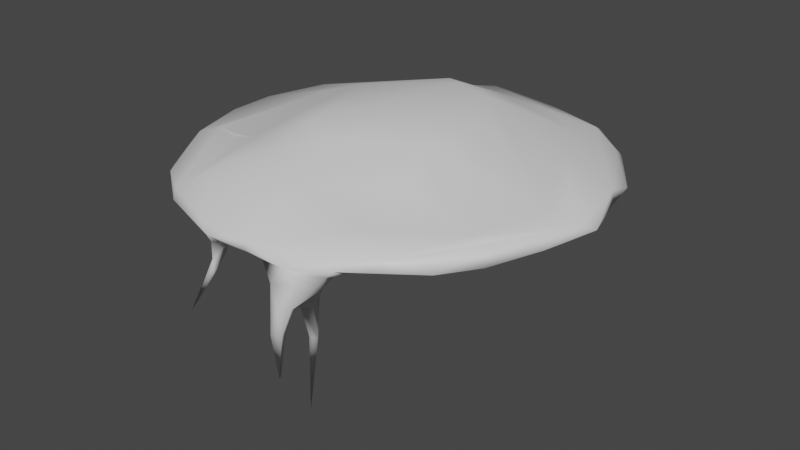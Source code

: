 # Source: Shroom3.blend  (saved by Blender 2.81.16; exported with 4.5.12 LTS)
import bpy
from mathutils import Matrix  # noqa: F401  (used for matrix-valued properties, if any)

bpy.ops.wm.read_factory_settings(use_empty=True)
scene = bpy.context.scene
scene.name = 'Scene'

# ---- collections
col_collection = bpy.data.collections.new('Collection'); scene.collection.children.link(col_collection)

# ---- materials (node trees are filled in below, after node groups)
mat_material_001 = bpy.data.materials.new('Material.001')
mat_material_001.use_transparent_shadow = False
mat_material_002 = bpy.data.materials.new('Material.002')
mat_material_002.use_transparent_shadow = False

# ---- material node trees
mat_material_001.use_nodes = True; mat_material_001.node_tree.nodes.clear()
_N = mat_material_001.node_tree.nodes; _L = mat_material_001.node_tree.links
n0 = _N.new('ShaderNodeOutputMaterial'); n0.name = 'Material Output'; n0.location = (300, 300)
n1 = _N.new('ShaderNodeBsdfPrincipled'); n1.name = 'Principled BSDF'; n1.location = (10, 300)
n1.distribution = 'GGX'
n1.subsurface_method = 'BURLEY'
n1.inputs[3].default_value = 1.45
n1.inputs[27].default_value = (0.0, 0.0, 0.0, 1.0)
n1.inputs[28].default_value = 1.0
_L.new(n1.outputs[0], n0.inputs[0])
n0.is_active_output = True
mat_material_002.use_nodes = True; mat_material_002.node_tree.nodes.clear()
_N = mat_material_002.node_tree.nodes; _L = mat_material_002.node_tree.links
n0 = _N.new('ShaderNodeOutputMaterial'); n0.name = 'Material Output'; n0.location = (300, 300)
n1 = _N.new('ShaderNodeBsdfPrincipled'); n1.name = 'Principled BSDF'; n1.location = (10, 300)
n1.distribution = 'GGX'
n1.subsurface_method = 'BURLEY'
n1.inputs[3].default_value = 1.45
n1.inputs[27].default_value = (0.0, 0.0, 0.0, 1.0)
n1.inputs[28].default_value = 1.0
_L.new(n1.outputs[0], n0.inputs[0])
n0.is_active_output = True

# ---- world
world_world = bpy.data.worlds.new('World'); scene.world = world_world
world_world.use_nodes = True; world_world.node_tree.nodes.clear()
_N = world_world.node_tree.nodes; _L = world_world.node_tree.links
n0 = _N.new('ShaderNodeOutputWorld'); n0.name = 'World Output'; n0.location = (300, 300)
n1 = _N.new('ShaderNodeBackground'); n1.name = 'Background'; n1.location = (10, 300)
n1.inputs[0].default_value = (0.05088, 0.05088, 0.05088, 1.0)
_L.new(n1.outputs[0], n0.inputs[0])
n0.is_active_output = True
world_world.color = (0.05088, 0.05088, 0.05088)
world_world.use_sun_shadow = False
world_world.sun_shadow_jitter_overblur = 0.0

# ---- meshes
me_cylinder_003 = bpy.data.meshes.new('Cylinder_003')
me_cylinder_003.from_pydata([(-235.3, 15.66, -617.2), (678.1, 23.36, -207.1), (-12.27, 17.56, 578.3), (-417.6, 20.82, 268.1), (274.3, -24.8, 567.9), (610.1, -16.44, -287.9), (456.8, 30.04, -568.8), (118.9, -2.811, -702.5), (113.3, -10.32, -664.5), (233.2, -111.8, 547.0), (226.2, -70.62, 472.9), (245.2, 6.665, 566.2), (305.2, -53.21, 504.1), (214.9, 63.23, 253.1), (3.969, -29.91, 544.1), (47.7, 13.42, 522.0), (-230.2, 22.93, 330.2), (-442.4, -8.846, 198.9), (-231.8, 20.22, -555.0), (-376.7, 28.03, -504.7), (-510.0, -4.915, -87.58), (-490.3, 44.41, 181.2), (-218.4, -20.2, 478.2), (36.5, 7.547, 563.0), (171.4, 60.15, 317.7), (245.1, 47.0, 391.2), (-487.2, -1.896, 20.98), (-454.9, 4.686, 78.46), (13.37, 43.94, -589.7), (183.9, 14.18, -648.6), (149.6, -16.13, -670.8), (-246.5, -14.08, -614.6), (-269.9, 23.01, -573.5), (-544.4, 22.13, 71.07), (663.6, 9.35, -242.7), (658.4, 20.79, -172.2), (699.6, 9.329, -32.0), (727.4, 29.43, -43.02), (-206.7, 1.91, 496.6), (-237.5, 14.29, 495.6), (-508.8, 10.25, -256.4), (-516.6, 16.29, -147.5), (-469.6, 20.39, 106.6), (-410.4, 8.331, 320.2), (-483.2, 2.895, 207.5), (325.7, -10.88, 510.6), (354.0, 15.48, 510.6), (489.7, 45.65, -379.0), (569.4, 10.28, -367.1), (534.7, -0.6822, -345.8), (-403.5, 61.82, -214.4), (-439.1, 42.45, -75.99), (-479.5, 5.154, -92.38), (545.3, -1.23, -264.0), (570.5, 44.95, -221.8), (628.4, 17.46, -249.6), (475.0, 24.88, -465.0), (432.7, 6.714, -522.4), (503.3, 18.61, -514.2), (538.2, 27.37, -496.4), (118.6, -50.24, -676.4), (45.3, 11.69, -694.0), (152.4, -42.9, -686.9), (228.3, 8.618, -676.2), (-469.2, 8.667, -271.2), (-436.2, 24.18, -342.9), (141.5, -545.5, 396.7), (320.1, 50.32, 381.9), (302.9, 4.956, 439.4), (241.3, 27.98, 435.2), (336.6, -0.2245, 469.5), (175.6, -346.2, 532.2), (258.6, -100.9, 548.6), (204.9, -56.61, 550.2), (221.8, -90.63, 500.3), (272.0, -115.6, 503.3), (251.3, -110.9, 456.5), (132.7, 84.09, 143.9), (240.4, 31.8, 284.2), (197.0, 37.51, 315.5), (-69.57, -211.9, 601.8), (-54.46, 3.374, 521.4), (-24.15, -13.74, 556.3), (-78.22, 7.239, 540.6), (-15.78, -19.83, 503.0), (-159.3, 62.01, 278.0), (-292.5, 20.76, 385.4), (-241.7, 52.44, 270.9), (-218.0, -14.24, 368.1), (-155.0, -15.06, 350.1), (-224.1, -27.85, 432.2), (-185.8, -5.914, 466.8), (-410.8, 37.76, 137.3), (-67.82, 135.8, 289.3), (26.43, 49.33, 445.0), (-45.83, 38.05, 458.7), (-106.2, 10.65, 436.5), (-67.42, 66.38, 334.2), (-313.2, 33.95, -52.63), (-316.5, 57.52, -19.8), (-275.3, 132.2, -137.9), (-346.4, 67.48, -107.8), (-346.7, 59.39, -48.98), (-220.6, -44.83, -587.2), (-180.2, 31.78, -544.9), (-132.0, -384.7, -560.7), (-441.3, -16.09, -415.3), (-415.0, -66.78, -472.2), (-389.7, -0.4424, -463.4), (-456.5, 15.53, -417.1), (-519.7, 27.38, -295.5), (-414.2, -319.5, -451.9), (-409.5, -348.4, -450.7), (-317.0, 62.07, -368.0), (-415.6, 3.992, -481.0), (-410.3, 49.98, 59.42), (-485.2, 13.2, -14.07), (-494.7, -11.12, -43.15), (-545.6, 10.55, -56.61), (-468.5, -242.8, -97.54), (-442.6, 16.4, 0.6961), (-516.4, 14.02, 176.7), (-420.1, 17.93, 334.8), (-90.45, 26.75, -602.2), (-86.39, 89.16, 219.1), (158.5, 26.63, 501.1), (245.9, 18.58, 354.6), (-496.4, 7.847, 66.61), (284.4, 183.8, 95.4), (103.7, 105.4, 353.4), (-68.71, 42.87, 549.5), (127.8, 40.86, 566.5), (349.8, 68.02, 380.7), (337.0, 123.5, 213.5), (327.2, 187.2, -18.87), (-36.72, 189.7, 175.4), (64.8, 180.4, 210.0), (-193.2, 108.1, 355.6), (-140.9, 112.8, 392.0), (-239.3, 45.28, 482.2), (-341.0, 40.31, 417.2), (-424.4, 68.22, 157.6), (-533.9, 48.82, 2.544), (-207.3, 114.5, 226.5), (-126.5, 181.1, 86.17), (-327.8, 80.3, 187.3), (-163.8, 167.5, -177.3), (216.5, 197.7, -106.0), (318.6, 170.1, -167.9), (615.4, 65.88, 11.85), (537.5, 61.81, 234.8), (603.0, 52.55, 250.5), (456.7, 51.65, 426.4), (288.9, 22.94, 538.7), (431.0, 23.25, 472.3), (611.8, 14.32, 269.1), (540.9, 14.81, 373.8), (679.1, 22.72, 119.4), (620.1, 19.22, 168.2), (402.4, 12.55, 452.4), (491.2, 58.79, 194.2), (311.1, 52.13, 303.2), (582.7, 51.46, -15.93), (326.7, 95.64, 50.05), (271.2, 89.95, -105.3), (74.56, 71.23, -71.29), (-114.6, 81.58, -260.8), (-274.9, 69.1, -112.5), (-272.7, 41.08, -75.05), (-267.7, 60.91, -23.6), (43.87, 93.39, 156.5), (154.0, 107.6, -299.7), (496.6, 50.03, -273.5), (177.2, 54.06, -554.6), (380.9, 23.42, -556.7), (350.3, 57.5, -474.7), (404.6, 38.02, -602.5), (635.0, 0.6479, -328.2), (660.2, 27.23, -313.6), (662.4, 53.3, -227.6), (699.9, 46.93, 6.44), (475.2, 87.19, -279.9), (235.3, 194.7, -268.4), (115.6, 205.7, -284.7), (57.9, 199.3, -311.4), (-172.4, 129.6, -323.6), (-475.5, 49.85, -336.8), (-527.8, 52.44, -139.5), (-554.8, 20.99, -146.7), (-307.0, 40.21, -557.0), (191.8, 172.0, -365.3), (-17.6, 97.34, -489.0), (241.0, 64.4, -579.9), (-130.4, 49.98, -618.9), (-20.87, 58.35, -663.9), (-135.2, 15.71, -663.7), (-107.9, 10.49, -643.2), (165.4, 34.72, -688.8), (408.5, 58.95, -566.0), (405.0, 70.01, -467.3), (523.3, 45.93, -484.7), (119.7, 22.63, 578.7), (-304.0, -202.2, 119.2), (-414.1, -1.819, 44.8), (-391.0, -65.84, 73.51), (-399.4, -82.89, 62.14), (211.0, -1.253, 479.1), (163.9, 4.387, 559.2), (213.4, -34.84, 583.5), (244.6, -91.92, 597.4), (218.3, -172.1, 597.5), (268.6, -93.12, 572.4), (245.7, -169.5, 585.6), (239.9, -168.1, 565.0), (209.9, -166.0, 565.3), (176.5, -348.9, 538.4), (-150.9, -35.62, 420.9), (-304.5, 51.07, 243.0), (-363.2, 39.48, 207.0), (-334.5, 1.253, 409.4), (-263.5, -4.326, 455.0), (-161.4, -12.95, -657.4), (-194.1, -13.15, -573.5), (-156.0, -21.26, -607.7), (-232.7, -31.11, -630.0), (-187.7, -216.8, -598.8), (-185.8, -69.1, -648.1), (-169.0, -114.4, -634.9), (-185.0, -236.5, -622.4), (-162.8, -231.2, -611.4), (-482.1, -135.9, -79.22), (-469.8, -0.2731, -47.83), (-503.6, -59.33, -82.85), (-458.5, 14.25, -374.3), (-446.9, -45.37, -476.2), (-424.6, -60.78, -442.4), (-409.6, -233.8, -452.3), (-445.1, -117.3, -446.5), (-414.5, -237.5, -441.8), (-343.2, 26.94, -459.8), (-39.15, -58.9, 540.1), (-25.77, -67.41, 555.8), (-19.1, -60.36, 514.5), (-22.17, -105.6, 556.8), (203.7, -235.7, 448.5), (244.3, -110.2, 519.9), (234.3, -246.8, 451.2), (217.0, -241.8, 464.8), (142.1, -156.1, -670.6), (130.5, -49.11, -704.0)], [], [(28, 8, 29), (1, 35, 34), (118, 188, 110, 41), (47, 48, 49), (57, 58, 56), (6, 59, 58), (64, 65, 50), (245, 72, 9), (12, 70, 45), (78, 79, 13), (83, 81, 82), (23, 82, 14), (84, 94, 15), (87, 85, 16), (33, 127, 27, 42), (101, 102, 115), (186, 189, 19), (234, 109, 114), (64, 40, 65), (116, 26, 118), (32, 18, 239, 19), (44, 121, 33), (79, 24, 13), (191, 184, 190, 192), (89, 97, 216), (49, 53, 172, 47), (228, 227, 229, 105), (91, 96, 95), (140, 39, 139), (140, 21, 122), (140, 141, 21), (232, 230, 119), (152, 153, 154), (153, 131, 11), (156, 152, 154), (158, 36, 157), (46, 45, 159), (67, 25, 161), (39, 2, 130, 139), (35, 1, 36), (169, 168, 167), (139, 130, 138), (150, 132, 152, 151, 180), (175, 57, 56), (178, 1, 34), (141, 100, 187, 142, 21), (188, 118, 33), (176, 63, 197), (151, 152, 156), (201, 131, 2), (204, 203, 27), (69, 206, 125), (207, 206, 73), (71, 214, 213), (217, 218, 92, 44, 42, 115), (86, 16, 220), (220, 219, 86), (220, 16, 90), (222, 104, 103), (103, 31, 224), (247, 66, 246), (169, 124, 217), (162, 54, 35, 36), (44, 3, 43), (106, 233, 109), (233, 106, 65), (233, 65, 40), (236, 111, 234), (234, 111, 237), (112, 111, 236), (50, 115, 51, 41), (19, 189, 32), (32, 189, 0), (99, 102, 98), (241, 243, 14), (243, 242, 14), (82, 2, 83), (68, 70, 12), (76, 244, 74), (246, 76, 75), (82, 23, 2), (43, 3, 217, 86, 219), (180, 37, 179), (164, 163, 77, 165), (147, 182, 183), (29, 8, 30), (23, 207, 11, 201, 2), (157, 151, 155), (37, 36, 1), (130, 2, 131), (52, 20, 41), (41, 64, 50), (5, 177, 55), (30, 7, 29), (9, 214, 73), (10, 76, 74), (14, 242, 84), (82, 241, 14), (202, 203, 204), (16, 86, 87), (216, 96, 91), (95, 96, 97), (18, 31, 103, 104), (101, 98, 102), (106, 108, 65), (235, 107, 108), (118, 26, 127), (41, 20, 118), (203, 120, 115), (43, 219, 122), (216, 90, 88, 89), (25, 69, 125), (179, 178, 200), (119, 117, 232), (66, 247, 244), (224, 228, 105, 225, 103), (81, 95, 84), (83, 38, 91), (83, 91, 95), (84, 95, 94), (193, 191, 192), (205, 202, 204), (80, 241, 240), (249, 248, 60), (134, 148, 147), (29, 7, 63, 6), (11, 131, 201), (155, 158, 157), (155, 151, 156), (159, 45, 70), (126, 161, 25), (97, 89, 85), (99, 169, 217, 115, 102), (178, 59, 200), (229, 227, 223), (135, 143, 93), (29, 173, 28), (60, 248, 62), (28, 113, 239, 18, 104, 123, 196, 61), (105, 229, 225), (200, 59, 6, 176, 198), (148, 134, 149, 181, 182), (113, 50, 65), (146, 186, 187, 100, 144), (175, 174, 57), (29, 6, 174), (63, 176, 6), (143, 137, 138, 93), (178, 34, 177), (180, 157, 37), (157, 180, 151), (128, 134, 147, 183, 135, 136), (184, 191, 185), (52, 230, 232, 20), (162, 160, 163), (41, 110, 40), (188, 187, 110), (186, 110, 187), (195, 61, 196), (197, 7, 61), (61, 194, 197), (202, 120, 203), (199, 182, 181), (152, 132, 153), (59, 178, 177, 58), (150, 128, 133, 132), (205, 204, 27, 127), (120, 202, 205), (205, 26, 120), (66, 76, 246), (80, 243, 241), (69, 10, 206), (206, 207, 125), (73, 208, 207), (208, 210, 209), (209, 4, 208), (122, 219, 39, 140), (218, 217, 3), (68, 76, 10), (10, 69, 68), (216, 97, 96), (25, 24, 79, 126), (218, 3, 17), (90, 22, 220), (123, 222, 223), (222, 123, 104), (17, 92, 218), (33, 42, 44), (228, 226, 227), (180, 179, 181, 149), (227, 226, 223), (223, 226, 221), (90, 16, 88), (91, 90, 216), (220, 39, 219), (122, 21, 121), (230, 231, 117), (231, 230, 52), (51, 231, 52), (234, 237, 106), (107, 236, 234), (237, 111, 238), (238, 235, 237), (114, 109, 19), (243, 80, 242), (76, 66, 244), (62, 248, 249), (196, 221, 195), (137, 143, 100, 141, 145, 139), (91, 22, 90), (143, 144, 100), (149, 134, 128, 150), (130, 93, 138), (149, 150, 180), (242, 80, 240), (147, 148, 182), (188, 33, 142, 187), (190, 184, 183, 182), (235, 238, 236, 107), (169, 167, 124), (0, 224, 31, 32), (39, 220, 22, 38), (45, 46, 11, 4), (40, 64, 41), (4, 209, 211, 45), (11, 207, 208, 4), (55, 54, 53, 5), (52, 41, 51), (6, 58, 57, 174), (7, 249, 60, 8), (62, 249, 7, 30), (60, 62, 30, 8), (197, 63, 7), (8, 28, 61, 7), (67, 68, 69, 25), (67, 159, 70, 68), (213, 214, 9, 72), (74, 245, 9, 73), (75, 12, 72, 245), (12, 75, 76, 68), (211, 72, 12, 45), (78, 13, 161), (14, 84, 15, 23), (16, 85, 89, 88), (245, 247, 246, 75), (197, 194, 198, 176), (44, 92, 17), (199, 181, 179, 200, 198, 192), (32, 31, 18), (109, 110, 186, 19), (106, 235, 108), (114, 108, 107, 234), (171, 173, 175), (51, 115, 120, 231), (109, 234, 106), (231, 120, 116, 117), (118, 20, 117, 116), (142, 33, 121, 21), (26, 116, 120), (38, 22, 91), (160, 162, 36, 158, 155), (27, 203, 115, 42), (172, 54, 162, 163, 164, 171, 175, 56, 47), (139, 145, 141, 140), (34, 35, 54, 55, 177), (153, 11, 46, 154), (230, 117, 119), (93, 129, 136, 135), (225, 222, 103), (39, 38, 83, 2), (23, 15, 207), (97, 85, 87, 86, 217, 124, 94, 95), (81, 83, 95), (192, 198, 194, 193), (223, 222, 225, 229), (113, 28, 166, 50), (46, 155, 156, 154), (127, 26, 205), (155, 46, 159), (153, 132, 133, 129, 131), (195, 189, 193, 194), (167, 168, 98, 101), (127, 33, 118), (169, 99, 98, 168), (28, 173, 171, 166), (29, 174, 175, 173), (54, 172, 53), (179, 37, 1, 178), (94, 124, 170, 77, 163, 160, 67, 161, 13, 24, 25, 125), (185, 189, 186, 146, 184), (184, 146, 144, 135, 183), (214, 71, 215, 210), (167, 101, 115, 50, 166, 170, 124), (130, 131, 129, 93), (129, 133, 128, 136), (61, 195, 194), (224, 226, 228), (209, 210, 212, 211), (189, 185, 191, 193), (212, 210, 215), (206, 10, 74, 73), (223, 221, 196, 123), (155, 159, 67, 160), (44, 43, 122, 121), (224, 221, 226), (199, 192, 190, 182), (20, 232, 117), (233, 40, 110, 109), (19, 239, 108, 114), (106, 237, 235), (236, 238, 111), (239, 113, 65, 108), (82, 81, 240, 241), (240, 81, 84, 242), (139, 138, 137), (244, 247, 245, 74), (125, 207, 15, 94), (177, 5, 49, 48), (221, 224, 0, 195), (37, 157, 36), (53, 49, 5), (126, 79, 78, 161), (17, 3, 44), (165, 166, 171, 164), (0, 189, 195), (48, 47, 56, 58, 177), (170, 166, 165, 77), (143, 135, 144), (212, 215, 71, 213, 72, 211), (73, 214, 210, 208)])
me_cylinder_003.polygons.foreach_set('use_smooth', [True] * 330)
me_cylinder_003.polygons.foreach_set('material_index', [1, 1, 0, 1, 1, 0, 1, 1, 1, 1, 0, 0, 1, 1, 0, 1, 0, 0, 1, 0, 1, 1, 1, 0, 1, 1, 0, 1, 0, 0, 0, 1, 0, 0, 0, 1, 0, 1, 0, 1, 1, 0, 0, 1, 0, 0, 0, 0, 0, 0, 0, 1, 1, 1, 1, 1, 1, 1, 1, 0, 0, 1, 1, 1, 0, 1, 1, 0, 0, 1, 1, 0, 0, 1, 0, 1, 0, 1, 1, 1, 0, 1, 0, 1, 0, 1, 0, 0, 1, 0, 0, 1, 1, 0, 1, 1, 1, 0, 0, 1, 1, 1, 1, 1, 1, 1, 0, 0, 1, 1, 1, 1, 0, 0, 1, 0, 1, 0, 1, 1, 0, 0, 0, 0, 0, 1, 0, 1, 0, 1, 1, 1, 1, 0, 1, 0, 1, 1, 1, 1, 0, 0, 1, 0, 1, 1, 0, 0, 0, 0, 0, 0, 0, 1, 1, 0, 0, 0, 1, 0, 0, 1, 0, 0, 0, 0, 0, 1, 1, 1, 0, 1, 1, 1, 0, 0, 0, 1, 1, 1, 1, 1, 1, 1, 1, 1, 1, 1, 0, 0, 1, 1, 1, 1, 0, 0, 1, 1, 1, 0, 0, 1, 1, 0, 1, 1, 0, 1, 0, 1, 0, 0, 0, 0, 1, 0, 0, 0, 1, 1, 0, 0, 0, 1, 0, 0, 1, 1, 1, 0, 0, 1, 0, 1, 1, 1, 1, 1, 0, 1, 0, 1, 1, 1, 0, 0, 1, 0, 0, 0, 1, 0, 1, 1, 0, 1, 0, 0, 1, 0, 1, 1, 1, 0, 1, 0, 1, 0, 1, 0, 0, 1, 1, 0, 1, 1, 0, 0, 0, 0, 0, 1, 0, 1, 1, 1, 1, 0, 1, 0, 0, 1, 1, 0, 0, 0, 0, 0, 0, 0, 1, 1, 1, 1, 0, 0, 0, 0, 1, 1, 1, 1, 0, 1, 0, 1, 1, 1, 0, 1, 1, 1, 1, 1, 0, 1, 1, 0, 0, 1])
_uv = me_cylinder_003.uv_layers.new(name='UVMap')
_uv.uv.foreach_set('vector', [0.3558, 0.09148, 0.4075, 0.09068, 0.4259, 0.1194, 0.4833, 0.4671, 0.4688, 0.4763, 0.4873, 0.4472, 0.05077, 0.1502, 0.06846, 0.1078, 0.1144, 0.05359, 0.08125, 0.1195, 0.4614, 0.3327, 0.4857, 0.3633, 0.4698, 0.3619, 0.4776, 0.2526, 0.4982, 0.2781, 0.4773, 0.2907, 0.3442, 0.6871, 0.3417, 0.7435, 0.3383, 0.7224, 0.1258, 0.08027, 0.1527, 0.05905, 0.1321, 0.1251, 0.1331, 0.9166, 0.1395, 0.9316, 0.1296, 0.9316, 0.287, 0.9108, 0.287, 0.9477, 0.2806, 0.9337, 0.1875, 0.8934, 0.1683, 0.8802, 0.1932, 0.8726, 0.06345, 0.5579, 0.07579, 0.5569, 0.07805, 0.5819, 0.4056, 0.8195, 0.3905, 0.7978, 0.4044, 0.7963, 0.4017, 0.9126, 0.3792, 0.9407, 0.3725, 0.9056, 0.07179, 0.3881, 0.09661, 0.4169, 0.06263, 0.418, 0.02099, 0.2063, 0.03812, 0.2196, 0.04893, 0.2378, 0.03707, 0.2453, 0.1256, 0.1895, 0.1121, 0.2152, 0.06639, 0.2429, 0.9896, 0.3756, 0.9801, 0.2269, 0.9921, 0.2709, 0.1689, 0.8283, 0.1864, 0.8678, 0.1637, 0.8497, 0.1258, 0.08027, 0.1094, 0.07437, 0.1527, 0.05905, 0.06041, 0.1877, 0.05206, 0.2026, 0.05077, 0.1502, 0.2606, 0.01018, 0.2688, 0.03023, 0.2101, 0.03696, 0.2097, 0.006836, 0.009683, 0.2854, 0.005731, 0.2614, 0.02099, 0.2063, 0.09134, 0.9462, 0.1019, 0.9506, 0.09074, 0.9813, 0.8685, 0.1737, 0.8062, 0.232, 0.7722, 0.1688, 0.8002, 0.05757, 0.08368, 0.4507, 0.1132, 0.4702, 0.06916, 0.4833, 0.3966, 0.8389, 0.3966, 0.8831, 0.3725, 0.8763, 0.3751, 0.8195, 0.1018, 0.8247, 0.1072, 0.7585, 0.1118, 0.8223, 0.1296, 0.9071, 0.04612, 0.4921, 0.07853, 0.5035, 0.09209, 0.5318, 0.4056, 0.9219, 0.4217, 0.9677, 0.4098, 0.9592, 0.7811, 0.6783, 0.8826, 0.6147, 0.8252, 0.664, 0.7811, 0.6783, 0.8658, 0.5848, 0.8826, 0.6147, 0.4717, 0.7233, 0.4827, 0.7629, 0.488, 0.8185, 0.5097, 0.4512, 0.5417, 0.5509, 0.508, 0.4796, 0.5905, 0.8741, 0.5354, 0.8343, 0.5771, 0.8513, 0.4521, 0.8172, 0.4667, 0.8707, 0.4555, 0.8944, 0.377, 0.6133, 0.4498, 0.5507, 0.4074, 0.6103, 0.6156, 0.8923, 0.6134, 0.8729, 0.6397, 0.912, 0.2285, 0.6125, 0.2021, 0.5932, 0.2439, 0.5752, 0.4973, 0.8185, 0.4973, 0.9045, 0.4869, 0.8858, 0.4851, 0.822, 0.4688, 0.4763, 0.4833, 0.4671, 0.4498, 0.5507, 0.2806, 0.9367, 0.2712, 0.9257, 0.2806, 0.9108, 0.7327, 0.6783, 0.6605, 0.6594, 0.72, 0.6087, 0.5239, 0.3409, 0.5559, 0.4615, 0.5097, 0.4512, 0.4982, 0.3291, 0.5182, 0.1904, 0.438, 0.2471, 0.4776, 0.2526, 0.4773, 0.2907, 0.3368, 0.8456, 0.3317, 0.8794, 0.3272, 0.8639, 0.8658, 0.5848, 0.8802, 0.4074, 0.9647, 0.4801, 0.936, 0.5463, 0.8826, 0.6147, 0.3485, 0.9618, 0.3442, 0.9132, 0.3494, 0.8446, 0.7327, 0.9534, 0.7191, 0.8511, 0.7284, 0.8174, 0.4667, 0.7566, 0.4667, 0.8707, 0.4521, 0.8172, 0.5352, 0.8224, 0.5354, 0.8343, 0.4982, 0.7841, 0.2919, 0.7644, 0.2957, 0.7981, 0.2762, 0.8088, 0.7128, 0.6897, 0.6949, 0.6998, 0.688, 0.6783, 0.664, 0.688, 0.6949, 0.6998, 0.6649, 0.7249, 0.3725, 0.6885, 0.3629, 0.7865, 0.3522, 0.7878, 0.05793, 0.3563, 0.04763, 0.3223, 0.04845, 0.277, 0.009683, 0.2854, 0.03707, 0.2453, 0.06639, 0.2429, 0.02958, 0.4228, 0.06263, 0.418, 0.02357, 0.4626, 0.02357, 0.4626, 0.01094, 0.4204, 0.02958, 0.4228, 0.02357, 0.4626, 0.06263, 0.418, 0.04248, 0.4652, 0.04671, 0.881, 0.0437, 0.9053, 0.04171, 0.8625, 0.1472, 0.8752, 0.1354, 0.8936, 0.1296, 0.8828, 0.2553, 0.8525, 0.2644, 0.6871, 0.2642, 0.8519, 0.1318, 0.2511, 0.1332, 0.4136, 0.05793, 0.3563, 0.4067, 0.5206, 0.451, 0.4267, 0.4688, 0.4763, 0.4498, 0.5507, 0.009683, 0.2854, 0.0163, 0.3323, 0.006884, 0.3575, 0.1904, 0.8502, 0.2032, 0.8726, 0.1864, 0.8678, 0.1531, 0.03846, 0.1692, 0.02629, 0.1527, 0.05905, 0.1531, 0.03846, 0.1527, 0.05905, 0.1094, 0.07437, 0.4259, 0.8153, 0.4255, 0.8613, 0.4056, 0.715, 0.1689, 0.8283, 0.2032, 0.6871, 0.1868, 0.7948, 0.4278, 0.8766, 0.4255, 0.8613, 0.4259, 0.8153, 0.1321, 0.1251, 0.06639, 0.2429, 0.08889, 0.1747, 0.08125, 0.1195, 0.2712, 0.9491, 0.2644, 0.9236, 0.2712, 0.9108, 0.4217, 0.8984, 0.4263, 0.8766, 0.4263, 0.9279, 0.1151, 0.2375, 0.1121, 0.2152, 0.1246, 0.2244, 0.3986, 0.771, 0.4056, 0.7527, 0.4044, 0.7963, 0.306, 0.9198, 0.3129, 0.9458, 0.2996, 0.9617, 0.3905, 0.7978, 0.3855, 0.8137, 0.3725, 0.7991, 0.01763, 0.9947, 0.0, 0.9956, 0.00097, 0.9641, 0.6999, 0.7628, 0.7002, 0.8234, 0.6836, 0.7469, 0.02118, 0.8545, 0.02419, 0.9279, 0.008198, 0.9276, 0.3905, 0.7978, 0.4056, 0.8195, 0.3855, 0.8137, 0.006884, 0.3575, 0.0163, 0.3323, 0.05793, 0.3563, 0.02958, 0.4228, 0.01094, 0.4204, 0.5182, 0.1904, 0.5193, 0.16, 0.5815, 0.09512, 0.3251, 0.3836, 0.3067, 0.4688, 0.2221, 0.4493, 0.2538, 0.3371, 0.7082, 0.2791, 0.7369, 0.2, 0.781, 0.2274, 0.448, 0.9297, 0.4278, 0.9115, 0.442, 0.9115, 0.09552, 0.6036, 0.1379, 0.6418, 0.1626, 0.6703, 0.1184, 0.6363, 0.07577, 0.5949, 0.4542, 0.6871, 0.4667, 0.7566, 0.4516, 0.757, 0.4608, 0.5543, 0.4498, 0.5507, 0.4833, 0.4671, 0.6605, 0.6594, 0.6348, 0.6561, 0.5904, 0.6101, 0.08078, 0.1553, 0.07008, 0.148, 0.08125, 0.1195, 0.08125, 0.1195, 0.1258, 0.08027, 0.1321, 0.1251, 0.4813, 0.411, 0.4982, 0.4009, 0.4772, 0.4331, 0.2826, 0.8991, 0.2979, 0.9108, 0.2644, 0.9108, 0.3604, 0.8175, 0.3629, 0.7865, 0.3725, 0.8446, 0.695, 0.7381, 0.6999, 0.7628, 0.6836, 0.7469, 0.2996, 0.9617, 0.3129, 0.9458, 0.3141, 0.9681, 0.3905, 0.7978, 0.3986, 0.771, 0.4044, 0.7963, 0.2996, 0.6871, 0.2957, 0.7981, 0.2919, 0.7644, 0.06263, 0.418, 0.02958, 0.4228, 0.07179, 0.3881, 0.04171, 0.9321, 0.05779, 0.9102, 0.05779, 0.9566, 0.09209, 0.5318, 0.07853, 0.5035, 0.1132, 0.4702, 0.159, 0.9113, 0.1354, 0.8936, 0.1472, 0.8752, 0.1637, 0.9119, 0.1256, 0.1895, 0.1246, 0.2244, 0.1121, 0.2152, 0.1692, 0.02629, 0.1967, 0.02119, 0.1527, 0.05905, 0.3121, 0.8252, 0.3214, 0.8227, 0.3264, 0.8594, 0.05077, 0.1502, 0.05206, 0.2026, 0.03812, 0.2196, 0.08125, 0.1195, 0.07008, 0.148, 0.05077, 0.1502, 0.2207, 0.8128, 0.2269, 0.8381, 0.2032, 0.8275, 0.006884, 0.3575, 0.01094, 0.4204, 0.0, 0.3607, 0.06916, 0.4833, 0.04248, 0.4652, 0.05899, 0.4389, 0.08368, 0.4507, 0.2021, 0.5932, 0.1912, 0.6115, 0.149, 0.6144, 0.5815, 0.09512, 0.6004, 0.05685, 0.6839, 0.01896, 0.4851, 0.8185, 0.4851, 0.9469, 0.4736, 0.9182, 0.7128, 0.9814, 0.6933, 0.8273, 0.7002, 0.8234, 0.1296, 0.8828, 0.1362, 0.7696, 0.1637, 0.6871, 0.1453, 0.7808, 0.1472, 0.8752, 0.436, 0.7183, 0.4516, 0.6871, 0.448, 0.7283, 0.06345, 0.5579, 0.03213, 0.4985, 0.04612, 0.4921, 0.06345, 0.5579, 0.04612, 0.4921, 0.09209, 0.5318, 0.4017, 0.9126, 0.4017, 0.9535, 0.3792, 0.9407, 0.9339, 0.1476, 0.8685, 0.1737, 0.8002, 0.05757, 0.3966, 0.8991, 0.4029, 0.8195, 0.4029, 0.9049, 0.4484, 0.8365, 0.4382, 0.7628, 0.4417, 0.7534, 0.4517, 0.9512, 0.4667, 0.8944, 0.4626, 0.9526, 0.6518, 0.2865, 0.6866, 0.2215, 0.7082, 0.2791, 0.4259, 0.1194, 0.4179, 0.07572, 0.447, 0.1213, 0.4955, 0.2395, 0.5771, 0.8513, 0.5354, 0.8343, 0.5352, 0.8224, 0.3509, 0.6549, 0.377, 0.6133, 0.4074, 0.6103, 0.4516, 0.757, 0.4667, 0.7566, 0.4521, 0.8172, 0.2401, 0.6696, 0.2023, 0.6714, 0.2151, 0.6567, 0.4851, 0.9492, 0.4971, 0.9045, 0.4971, 0.9582, 0.2369, 0.9198, 0.2032, 0.8798, 0.2369, 0.8621, 0.1151, 0.2375, 0.1318, 0.2511, 0.05793, 0.3563, 0.06639, 0.2429, 0.1121, 0.2152, 0.6004, 0.05685, 0.6811, 0.009374, 0.6839, 0.01896, 0.1118, 0.8223, 0.1072, 0.7585, 0.118, 0.7101, 0.7329, 0.4801, 0.7783, 0.553, 0.7179, 0.5409, 0.4259, 0.1194, 0.4005, 0.158, 0.3558, 0.09148, 0.4344, 0.891, 0.448, 0.8365, 0.4477, 0.8979, 0.3558, 0.09148, 0.1961, 0.0849, 0.2101, 0.03696, 0.2688, 0.03023, 0.2828, 0.05066, 0.3255, 0.05374, 0.3299, 0.03051, 0.3915, 0.05623, 0.08622, 0.6871, 0.07667, 0.7678, 0.06478, 0.7734, 0.6839, 0.01896, 0.6811, 0.009374, 0.7243, 0.0001594, 0.7494, 0.0, 0.7405, 0.01534, 0.6866, 0.2215, 0.6518, 0.2865, 0.5458, 0.2173, 0.6566, 0.1256, 0.7369, 0.2, 0.1961, 0.0849, 0.1321, 0.1251, 0.1527, 0.05905, 0.8517, 0.3572, 0.9896, 0.3756, 0.9647, 0.4801, 0.8802, 0.4074, 0.7823, 0.4657, 0.438, 0.2471, 0.4682, 0.2211, 0.4776, 0.2526, 0.4259, 0.1194, 0.4955, 0.2395, 0.4682, 0.2211, 0.7191, 0.8511, 0.7327, 0.9534, 0.7297, 0.9866, 0.7783, 0.553, 0.7455, 0.6074, 0.72, 0.6087, 0.7179, 0.5409, 0.3368, 0.8456, 0.3272, 0.8639, 0.3264, 0.8299, 0.1932, 0.9114, 0.2011, 0.8726, 0.2011, 0.9368, 0.5004, 0.2477, 0.5182, 0.1904, 0.4982, 0.3291, 0.6415, 0.3508, 0.6518, 0.2865, 0.7082, 0.2791, 0.781, 0.2274, 0.7329, 0.4801, 0.6909, 0.4664, 0.8062, 0.232, 0.8685, 0.1737, 0.8855, 0.2934, 0.4764, 0.6871, 0.4827, 0.7629, 0.4717, 0.7233, 0.4667, 0.6946, 0.4067, 0.5206, 0.3277, 0.5838, 0.3067, 0.4688, 0.2433, 0.8621, 0.2433, 0.942, 0.2369, 0.92, 0.9749, 0.4848, 0.9647, 0.4801, 0.9953, 0.4072, 0.9896, 0.3756, 0.9953, 0.4072, 0.9647, 0.4801, 0.3257, 0.01299, 0.3915, 0.05623, 0.3299, 0.03051, 0.7284, 0.8174, 0.7128, 0.7921, 0.7166, 0.7584, 0.7166, 0.7584, 0.7327, 0.7331, 0.7284, 0.8174, 0.2435, 0.6871, 0.2269, 0.8381, 0.2207, 0.8128, 0.7205, 0.06108, 0.7369, 0.2, 0.6566, 0.1256, 0.5097, 0.4512, 0.5559, 0.4615, 0.5417, 0.5509, 0.3417, 0.7435, 0.3368, 0.8456, 0.3264, 0.8299, 0.3383, 0.7224, 0.5239, 0.3409, 0.6415, 0.3508, 0.5973, 0.3892, 0.5559, 0.4615, 0.2893, 0.7556, 0.2919, 0.7644, 0.2762, 0.8088, 0.2644, 0.8142, 0.2269, 0.8381, 0.2435, 0.6871, 0.2388, 0.7746, 0.2388, 0.7746, 0.2419, 0.8423, 0.2269, 0.8381, 0.04171, 0.6871, 0.02419, 0.9279, 0.02118, 0.8545, 0.3991, 0.6871, 0.4056, 0.7527, 0.3986, 0.771, 0.7128, 0.6897, 0.695, 0.7381, 0.6949, 0.6998, 0.1721, 0.6216, 0.1379, 0.6418, 0.149, 0.6144, 0.6649, 0.7249, 0.6521, 0.713, 0.664, 0.688, 0.5745, 0.8219, 0.6048, 0.7604, 0.5942, 0.8032, 0.5942, 0.8032, 0.5924, 0.8451, 0.5745, 0.8219, 0.4106, 0.8766, 0.4217, 0.9195, 0.4217, 0.9677, 0.4056, 0.9219, 0.04763, 0.3223, 0.05793, 0.3563, 0.0163, 0.3323, 0.01763, 0.9947, 0.02419, 0.9279, 0.03302, 0.9463, 0.03302, 0.9463, 0.04171, 1.0, 0.01763, 0.9947, 0.06916, 0.4833, 0.1132, 0.4702, 0.07853, 0.5035, 0.1019, 0.9071, 0.1019, 0.9506, 0.09134, 0.9462, 0.08622, 0.9204, 0.04763, 0.3223, 0.0163, 0.3323, 0.02534, 0.2946, 0.04248, 0.4652, 0.03335, 0.487, 0.02357, 0.4626, 0.08622, 0.9102, 0.04671, 0.881, 0.06693, 0.8801, 0.04671, 0.881, 0.08622, 0.9102, 0.0437, 0.9053, 0.02534, 0.2946, 0.04845, 0.277, 0.04763, 0.3223, 0.02099, 0.2063, 0.03707, 0.2453, 0.009683, 0.2854, 0.1018, 0.8247, 0.09948, 0.7336, 0.1072, 0.7585, 0.5182, 0.1904, 0.5815, 0.09512, 0.6566, 0.1256, 0.5458, 0.2173, 0.1072, 0.7585, 0.09948, 0.7336, 0.118, 0.7101, 0.118, 0.7101, 0.09948, 0.7336, 0.1075, 0.7029, 0.1276, 0.9071, 0.1276, 0.9684, 0.1204, 0.9407, 0.04612, 0.4921, 0.04248, 0.4652, 0.06916, 0.4833, 0.02357, 0.4626, 0.02194, 0.4883, 0.01094, 0.4204, 0.496, 0.6871, 0.498, 0.7735, 0.488, 0.7735, 0.3684, 0.8446, 0.3684, 0.918, 0.3586, 0.9125, 0.488, 0.6905, 0.4827, 0.7629, 0.4764, 0.6871, 0.08295, 0.9324, 0.06853, 0.9253, 0.08295, 0.9102, 0.1689, 0.8283, 0.1868, 0.7948, 0.1904, 0.8502, 0.4181, 0.7253, 0.4259, 0.8153, 0.4056, 0.715, 0.1868, 0.7948, 0.2032, 0.6871, 0.2, 0.7305, 0.3216, 0.731, 0.3121, 0.8252, 0.3076, 0.794, 0.9998, 0.293, 1.0, 0.3338, 0.9921, 0.2709, 0.306, 0.9198, 0.3141, 0.8594, 0.3129, 0.9458, 0.02419, 0.9279, 0.04171, 0.6871, 0.03325, 0.8569, 0.2862, 0.8862, 0.2953, 0.8258, 0.2974, 0.8859, 0.1296, 0.6909, 0.1075, 0.7029, 0.1163, 0.6871, 0.7455, 0.6074, 0.7783, 0.553, 0.8802, 0.4074, 0.8658, 0.5848, 0.8269, 0.5702, 0.7327, 0.6783, 0.04612, 0.4921, 0.03335, 0.487, 0.04248, 0.4652, 0.7783, 0.553, 0.7823, 0.4657, 0.8802, 0.4074, 0.5458, 0.2173, 0.6518, 0.2865, 0.6415, 0.3508, 0.5239, 0.3409, 0.6605, 0.6594, 0.7179, 0.5409, 0.72, 0.6087, 0.5458, 0.2173, 0.5239, 0.3409, 0.5182, 0.1904, 0.4516, 0.7496, 0.4484, 0.8365, 0.4417, 0.7534, 0.7082, 0.2791, 0.6866, 0.2215, 0.7369, 0.2, 0.3485, 0.9618, 0.3494, 0.8446, 0.3586, 0.8814, 0.3586, 0.9577, 0.7722, 0.1688, 0.8062, 0.232, 0.781, 0.2274, 0.7369, 0.2, 0.3121, 0.8252, 0.3216, 0.731, 0.3251, 0.7333, 0.3214, 0.8227, 0.1318, 0.2511, 0.1499, 0.2098, 0.1332, 0.4136, 0.1341, 0.908, 0.1296, 0.8828, 0.1354, 0.8936, 0.151, 0.9166, 0.02194, 0.4883, 0.02357, 0.4626, 0.03335, 0.487, 0.03213, 0.4985, 0.6134, 0.8729, 0.6156, 0.8923, 0.5771, 0.8513, 0.5924, 0.8451, 0.1094, 0.07437, 0.1258, 0.08027, 0.08125, 0.1195, 0.5924, 0.8451, 0.5942, 0.8032, 0.6055, 0.8126, 0.6134, 0.8729, 0.5771, 0.8513, 0.5552, 0.829, 0.5745, 0.8219, 0.5924, 0.8451, 0.4772, 0.4331, 0.451, 0.4267, 0.4542, 0.401, 0.4813, 0.411, 0.05779, 0.9387, 0.06853, 0.9102, 0.06853, 0.966, 0.4955, 0.2395, 0.4982, 0.2781, 0.4776, 0.2526, 0.4682, 0.2211, 0.4515, 0.9769, 0.4517, 0.9512, 0.4626, 0.9526, 0.4667, 0.9744, 0.2862, 0.8862, 0.2974, 0.8859, 0.2979, 0.9108, 0.2826, 0.8991, 0.4344, 0.891, 0.4477, 0.8979, 0.442, 0.9115, 0.4278, 0.9115, 0.7284, 0.8174, 0.7191, 0.8511, 0.7128, 0.7921, 0.4075, 0.09068, 0.3558, 0.09148, 0.3915, 0.05623, 0.4179, 0.07572, 0.2285, 0.6125, 0.211, 0.6329, 0.1912, 0.6115, 0.2021, 0.5932, 0.2285, 0.6125, 0.2401, 0.6696, 0.2151, 0.6567, 0.211, 0.6329, 0.3522, 0.7878, 0.3629, 0.7865, 0.3604, 0.8175, 0.3516, 0.8253, 0.6836, 0.7469, 0.6747, 0.7588, 0.664, 0.7572, 0.6649, 0.7249, 0.2577, 0.923, 0.2644, 0.9592, 0.2435, 0.928, 0.2446, 0.9227, 0.00097, 0.9641, 0.008198, 0.9276, 0.02419, 0.9279, 0.01763, 0.9947, 0.4971, 0.8154, 0.488, 0.8089, 0.4898, 0.7763, 0.4971, 0.7735, 0.3141, 0.8808, 0.3257, 0.8594, 0.3257, 0.918, 0.09056, 0.5856, 0.09341, 0.5613, 0.1085, 0.5891, 0.09552, 0.6036, 0.06263, 0.418, 0.09661, 0.4169, 0.08368, 0.4507, 0.05899, 0.4389, 0.2446, 0.9227, 0.2553, 0.8525, 0.2642, 0.8519, 0.2577, 0.923, 0.8488, 0.03024, 0.9067, 0.09548, 0.7405, 0.01534, 0.7494, 0.0, 0.009683, 0.2854, 0.04845, 0.277, 0.02534, 0.2946, 0.7205, 0.06108, 0.6566, 0.1256, 0.5815, 0.09512, 0.6839, 0.01896, 0.7405, 0.01534, 0.8002, 0.05757, 0.2606, 0.01018, 0.279, 0.0, 0.2688, 0.03023, 1.0, 0.3338, 0.9953, 0.4072, 0.9896, 0.3756, 0.9921, 0.2709, 0.2996, 0.8482, 0.3121, 0.8252, 0.3264, 0.8594, 0.4153, 0.6871, 0.4278, 0.6891, 0.4181, 0.7253, 0.4056, 0.715, 0.3318, 0.2616, 0.4005, 0.158, 0.438, 0.2471, 0.2257, 0.8621, 0.2032, 0.8275, 0.2269, 0.8381, 0.2435, 0.8511, 0.1864, 0.8678, 0.1689, 0.8283, 0.1904, 0.8502, 0.0737, 0.1779, 0.07069, 0.2075, 0.06041, 0.1877, 0.06487, 0.1723, 0.05077, 0.1502, 0.07008, 0.148, 0.06487, 0.1723, 0.06041, 0.1877, 0.936, 0.5463, 0.9243, 0.5805, 0.8919, 0.6203, 0.8826, 0.6147, 0.05206, 0.2026, 0.06041, 0.1877, 0.07069, 0.2075, 0.296, 0.9289, 0.287, 0.9267, 0.296, 0.9108, 0.3277, 0.5838, 0.4067, 0.5206, 0.4498, 0.5507, 0.377, 0.6133, 0.3509, 0.6549, 0.2762, 0.8088, 0.2957, 0.7981, 0.2996, 0.8258, 0.2677, 0.8208, 0.4389, 0.3809, 0.451, 0.4267, 0.4067, 0.5206, 0.3067, 0.4688, 0.3251, 0.3836, 0.3318, 0.2616, 0.438, 0.2471, 0.4773, 0.2907, 0.4614, 0.3327, 0.7327, 0.6783, 0.8269, 0.5702, 0.8658, 0.5848, 0.7811, 0.6783, 0.4873, 0.4472, 0.4688, 0.4763, 0.451, 0.4267, 0.4772, 0.4331, 0.4982, 0.4009, 0.5905, 0.8741, 0.5771, 0.8513, 0.6156, 0.8923, 0.6423, 0.9219, 0.4827, 0.7629, 0.4803, 0.6981, 0.488, 0.8185, 0.7179, 0.5409, 0.6456, 0.5204, 0.6909, 0.4664, 0.7329, 0.4801, 0.06478, 0.7734, 0.04671, 0.881, 0.04171, 0.8625, 0.02194, 0.4883, 0.03213, 0.4985, 0.06345, 0.5579, 0.07577, 0.5949, 0.09552, 0.6036, 0.1085, 0.5891, 0.1379, 0.6418, 0.1132, 0.4702, 0.09661, 0.4169, 0.07179, 0.3881, 0.02958, 0.4228, 0.05793, 0.3563, 0.1332, 0.4136, 0.1184, 0.5483, 0.09209, 0.5318, 0.07579, 0.5569, 0.06345, 0.5579, 0.09209, 0.5318, 0.8002, 0.05757, 0.7405, 0.01534, 0.9067, 0.09548, 0.9339, 0.1476, 0.06693, 0.8801, 0.04671, 0.881, 0.06478, 0.7734, 0.07667, 0.7678, 0.1961, 0.0849, 0.3558, 0.09148, 0.2362, 0.1949, 0.1321, 0.1251, 0.2107, 0.6799, 0.3509, 0.6549, 0.3034, 0.6785, 0.2444, 0.6871, 0.1019, 0.9114, 0.1204, 0.9071, 0.1204, 0.9645, 0.3509, 0.6549, 0.2107, 0.6799, 0.2401, 0.6696, 0.5417, 0.5509, 0.5559, 0.4615, 0.5973, 0.3892, 0.6456, 0.5204, 0.5904, 0.6101, 0.9447, 0.1288, 0.9801, 0.2269, 0.9339, 0.1476, 0.9067, 0.09548, 0.1499, 0.2098, 0.1428, 0.2272, 0.1246, 0.2244, 0.1256, 0.1895, 0.03812, 0.2196, 0.02099, 0.2063, 0.05077, 0.1502, 0.1318, 0.2511, 0.1151, 0.2375, 0.1246, 0.2244, 0.1428, 0.2272, 0.3558, 0.09148, 0.4005, 0.158, 0.3318, 0.2616, 0.2362, 0.1949, 0.4259, 0.1194, 0.4682, 0.2211, 0.438, 0.2471, 0.4005, 0.158, 0.38, 0.9056, 0.3725, 0.8763, 0.3966, 0.8831, 0.3442, 0.867, 0.3289, 0.9419, 0.3317, 0.8794, 0.3368, 0.8456, 0.1184, 0.5483, 0.1332, 0.4136, 0.19, 0.4269, 0.2221, 0.4493, 0.3067, 0.4688, 0.3277, 0.5838, 0.2285, 0.6125, 0.2439, 0.5752, 0.224, 0.5231, 0.1949, 0.5378, 0.2021, 0.5932, 0.149, 0.6144, 0.8855, 0.2934, 0.9801, 0.2269, 0.9896, 0.3756, 0.8517, 0.3572, 0.8062, 0.232, 0.8062, 0.232, 0.8517, 0.3572, 0.7823, 0.4657, 0.7329, 0.4801, 0.781, 0.2274, 0.6555, 0.7822, 0.664, 0.8745, 0.6614, 0.8757, 0.6423, 0.7849, 0.1499, 0.2098, 0.1256, 0.1895, 0.06639, 0.2429, 0.1321, 0.1251, 0.2362, 0.1949, 0.19, 0.4269, 0.1332, 0.4136, 0.6605, 0.6594, 0.5904, 0.6101, 0.6456, 0.5204, 0.7179, 0.5409, 0.6456, 0.5204, 0.5973, 0.3892, 0.6415, 0.3508, 0.6909, 0.4664, 0.7166, 0.7584, 0.7129, 0.6783, 0.7327, 0.7331, 0.08622, 0.7145, 0.09948, 0.7336, 0.1018, 0.8247, 0.5942, 0.8032, 0.6048, 0.7604, 0.614, 0.7707, 0.6055, 0.8126, 0.9801, 0.2269, 0.8855, 0.2934, 0.8685, 0.1737, 0.9339, 0.1476, 0.614, 0.7707, 0.6048, 0.7604, 0.6423, 0.6783, 0.6949, 0.6998, 0.695, 0.7381, 0.6836, 0.7469, 0.6649, 0.7249, 0.307, 0.03142, 0.3166, 0.007853, 0.3299, 0.03051, 0.3255, 0.05374, 0.3509, 0.6549, 0.2401, 0.6696, 0.2285, 0.6125, 0.3277, 0.5838, 0.009683, 0.2854, 0.006884, 0.3575, 0.0, 0.3607, 0.005731, 0.2614, 0.08622, 0.7145, 0.1075, 0.7029, 0.09948, 0.7336, 0.7205, 0.06108, 0.8002, 0.05757, 0.7722, 0.1688, 0.7369, 0.2, 0.4667, 0.9461, 0.4736, 0.9182, 0.4851, 0.9469, 0.1531, 0.03846, 0.1094, 0.07437, 0.1144, 0.05359, 0.1637, 0.0203, 0.2097, 0.006836, 0.2101, 0.03696, 0.1967, 0.02119, 0.1923, 0.005292, 0.2996, 0.8482, 0.3076, 0.794, 0.3121, 0.8252, 0.3251, 0.7333, 0.3216, 0.731, 0.3264, 0.6871, 0.2101, 0.03696, 0.1961, 0.0849, 0.1527, 0.05905, 0.1967, 0.02119, 0.4278, 0.7385, 0.436, 0.7183, 0.4417, 0.7534, 0.4382, 0.7628, 0.4417, 0.7534, 0.436, 0.7183, 0.448, 0.7283, 0.4516, 0.7496, 0.7327, 0.6783, 0.72, 0.6087, 0.7455, 0.6074, 0.7002, 0.8234, 0.6933, 0.8273, 0.6747, 0.7588, 0.6836, 0.7469, 0.149, 0.6144, 0.1379, 0.6418, 0.1085, 0.5891, 0.1184, 0.5483, 0.4982, 0.4009, 0.4813, 0.411, 0.4698, 0.3619, 0.4857, 0.3633, 0.1075, 0.7029, 0.08622, 0.7145, 0.08822, 0.6902, 0.1163, 0.6871, 0.4608, 0.5543, 0.4074, 0.6103, 0.4498, 0.5507, 0.4542, 0.401, 0.4698, 0.3619, 0.4813, 0.411, 0.1637, 0.9138, 0.1683, 0.8802, 0.1875, 0.8934, 0.1932, 0.9312, 0.02534, 0.2946, 0.0163, 0.3323, 0.009683, 0.2854, 0.2538, 0.3371, 0.2362, 0.1949, 0.3318, 0.2616, 0.3251, 0.3836, 0.9684, 0.1789, 0.9801, 0.2269, 0.9447, 0.1288, 0.4857, 0.3633, 0.4614, 0.3327, 0.4773, 0.2907, 0.4982, 0.2781, 0.4982, 0.4009, 0.19, 0.4269, 0.2362, 0.1949, 0.2538, 0.3371, 0.2221, 0.4493, 0.7783, 0.553, 0.7329, 0.4801, 0.7823, 0.4657, 0.3463, 0.7871, 0.371, 0.6871, 0.3725, 0.6885, 0.3522, 0.7878, 0.3516, 0.8253, 0.3442, 0.8298, 0.6649, 0.7249, 0.6555, 0.7822, 0.6423, 0.7849, 0.6521, 0.713])
me_cylinder_003.materials.append(mat_material_001)
me_cylinder_003.materials.append(mat_material_002)
me_cylinder_003.use_remesh_fix_poles = True
me_cylinder_003.use_remesh_preserve_attributes = False
me_cylinder_003.use_mirror_vertex_groups = False
me_cylinder_003.update()
me_cylinder_003.normals_split_custom_set([tuple(v) for v in zip(*[iter([0.02827, -0.9581, 0.2851, -0.4169, -0.7722, 0.4795, 0.08863, -0.9476, 0.3068, 0.6626, -0.5959, -0.4537, -0.07523, -0.9964, 0.0392, 0.2295, -0.939, -0.256, -0.7355, -0.6682, 0.1116, -0.8943, -0.4463, 0.03124, -0.8786, 0.06285, -0.4734, 0.2143, -0.9431, -0.2544, -0.2333, -0.9515, 0.2004, -0.03388, -0.9515, -0.3058, -0.3373, -0.8689, -0.3622, -0.2492, -0.9676, -0.04068, -0.9209, -0.3597, 0.1502, -0.08385, -0.9813, 0.1734, -0.5711, -0.2833, -0.7705, 0.7817, 0.07469, -0.6192, -0.9209, -0.3597, 0.1502, 0.1712, -0.9795, 0.106, 0.299, -0.9425, 0.1491, 0.2986, -0.9524, 0.06176, -0.08865, -0.7921, 0.6039, 0.7028, -0.6806, -0.2069, -0.3596, -0.5011, -0.7871, 0.806, -0.573, -0.1483, 0.425, -0.8019, -0.4199, 0.8704, -0.4287, 0.242, 0.08724, -0.8058, -0.5857, -0.6721, -0.7171, 0.1844, -0.1838, -0.9072, -0.3784, -0.1831, -0.919, 0.349, -0.7103, -0.6508, -0.2683, -0.2442, -0.4525, 0.8577, 0.2888, -0.8984, 0.3308, -0.2442, -0.4525, 0.8577, 0.5555, -0.6643, 0.5001, -0.08236, -0.7752, -0.6263, 0.07739, -0.9063, -0.4154, 0.2273, -0.9106, -0.3452, 0.1147, -0.9517, -0.2847, 0.1177, -0.8508, -0.5121, -0.2932, -0.8545, -0.4287, -0.967, -0.1095, 0.23, -0.3246, -0.875, 0.3593, 0.3384, -0.512, 0.7895, 0.2748, -0.9553, 0.1093, -0.108, -0.9814, -0.1588, -0.1956, -0.9736, -0.1175, 0.4353, -0.8926, 0.1173, -0.4563, 0.8523, -0.2557, -0.4264, 0.54, -0.7257, -0.3076, -0.08217, -0.948, -0.6714, -0.06039, -0.7386, -0.9412, 0.1027, -0.3218, -0.3502, 0.1508, -0.9244, 0.1712, -0.9795, 0.106, -0.5378, -0.843, 0.008612, 0.299, -0.9425, 0.1491, 0.0668, -0.9926, -0.1019, -0.1662, -0.9669, -0.1933, -0.7355, -0.6682, 0.1116, -0.3153, -0.898, -0.3069, 0.02768, -0.7926, 0.6092, 0.1796, -0.9718, 0.1531, -0.3076, -0.08217, -0.948, -0.06729, -0.9976, 0.01405, -0.6429, -0.2509, 0.7237, -0.967, -0.1095, 0.23, -0.6721, -0.7171, 0.1844, -0.4087, -0.9015, -0.1426, -0.1838, -0.9072, -0.3784, -0.09735, 0.9242, -0.3693, -0.1007, 0.9663, -0.2369, 0.08778, 0.9229, -0.3749, 0.05445, 0.9752, -0.2144, 0.1526, -0.864, -0.4798, 0.3803, -0.8778, -0.2914, 0.5769, -0.7795, 0.2439, -0.3373, -0.8689, -0.3622, -0.4949, -0.7993, 0.3409, -0.3302, -0.886, 0.3255, -0.2333, -0.9515, 0.2004, -0.5214, -0.4128, -0.7468, 0.7287, -0.04098, -0.6837, 0.9957, 0.06368, -0.06798, 0.3449, -0.6922, 0.6339, 0.07902, -0.9208, 0.3819, 0.4718, -0.8736, 0.1195, 0.0544, -0.9195, -0.3894, -0.6046, 0.5499, 0.5762, -0.3468, -0.1739, 0.9217, -0.3452, 0.6955, 0.6302, -0.6046, 0.5499, 0.5762, -0.5232, 0.8101, 0.2646, -0.8616, -0.163, 0.4808, -0.6046, 0.5499, 0.5762, -0.2407, 0.9613, 0.1341, -0.5232, 0.8101, 0.2646, -0.8748, -0.1805, -0.4497, 0.909, 0.1779, -0.377, 0.168, -0.9741, -0.1514, 0.3834, 0.8127, 0.4389, 0.2556, 0.6943, 0.6728, 0.2573, -0.2967, 0.9196, 0.2556, 0.6943, 0.6728, 0.05966, 0.7871, 0.6139, 0.01366, 0.5166, 0.8561, 0.728, -0.3826, 0.5689, 0.3834, 0.8127, 0.4389, 0.2573, -0.2967, 0.9196, -0.1361, -0.9906, 0.01062, 0.2493, -0.9684, -0.008158, 0.9443, -0.2727, 0.1843, 0.4905, 0.02918, 0.871, 0.8704, -0.4287, 0.242, 0.03204, -0.9992, -0.02486, -0.0559, -0.9379, -0.3423, -0.05441, -0.9968, 0.05869, 0.06964, -0.9743, -0.214, -0.3468, -0.1739, 0.9217, 0.04007, -0.02708, 0.9988, -0.1465, 0.6925, 0.7064, -0.3452, 0.6955, 0.6302, -0.07523, -0.9964, 0.0392, 0.6626, -0.5959, -0.4537, 0.2493, -0.9684, -0.008158, 0.2389, -0.9669, 0.08911, 0.5068, -0.8095, -0.2964, 0.09803, -0.9931, -0.06423, -0.3452, 0.6955, 0.6302, -0.1465, 0.6925, 0.7064, -0.09802, 0.9525, 0.2883, 0.2137, 0.9672, 0.1373, 0.1008, 0.9579, 0.269, 0.3834, 0.8127, 0.4389, 0.4503, 0.8343, 0.318, 0.5587, 0.8228, 0.1042, -0.1716, -0.9557, 0.2391, -0.2492, -0.9676, -0.04068, -0.08385, -0.9813, 0.1734, 0.885, 0.1713, -0.433, 0.6626, -0.5959, -0.4537, 0.2295, -0.939, -0.256, -0.2407, 0.9613, 0.1341, -0.3023, 0.9528, 0.02796, -0.5864, 0.807, -0.06944, -0.6054, 0.7959, 0.004116, -0.5232, 0.8101, 0.2646, -0.8943, -0.4463, 0.03124, -0.7355, -0.6682, 0.1116, -0.967, -0.1095, 0.23, 0.4813, 0.3502, -0.8035, 0.247, -0.8229, -0.5117, 0.1542, 0.6026, -0.783, 0.4503, 0.8343, 0.318, 0.3834, 0.8127, 0.4389, 0.728, -0.3826, 0.5689, -0.06177, -0.2886, 0.9555, 0.05966, 0.7871, 0.6139, 0.04007, -0.02708, 0.9988, -0.01213, 0.1299, 0.9915, 0.9607, 0.2679, -0.07234, 0.3384, -0.512, 0.7895, -0.2656, -0.7203, -0.6408, -0.7494, -0.4155, -0.5156, -0.2063, -0.9242, -0.3215, -0.4177, -0.7662, 0.4884, -0.7494, -0.4155, -0.5156, -0.9084, -0.414, 0.05876, -0.3235, -0.8008, -0.504, -0.8169, 0.03934, -0.5754, 0.5697, -0.2207, -0.7916, 0.1799, -0.975, -0.1302, 0.3815, -0.9153, -0.1292, 0.3989, -0.8605, -0.317, -0.06729, -0.9976, 0.01405, 0.2748, -0.9553, 0.1093, 0.4353, -0.8926, 0.1173, -0.01121, -0.9536, -0.3008, -0.2932, -0.8545, -0.4287, -0.3311, -0.8988, 0.2874, -0.3311, -0.8988, 0.2874, -0.4299, -0.7776, 0.4588, -0.01121, -0.9536, -0.3008, -0.3311, -0.8988, 0.2874, -0.2932, -0.8545, -0.4287, -0.3653, -0.917, 0.1603, 0.2889, -0.4332, 0.8538, 0.1218, -0.801, 0.5862, -0.7335, -0.3181, 0.6006, -0.7335, -0.3181, 0.6006, -0.8743, -0.1243, -0.4692, -0.7255, -0.1577, -0.6699, -0.1988, -0.2696, 0.9422, -0.2818, -0.9419, -0.183, 0.9485, -0.3146, -0.03721, 0.2389, -0.9669, 0.08911, 0.08022, -0.991, -0.1068, 0.1799, -0.975, -0.1302, -0.2526, -0.9675, 0.009441, -0.3088, -0.8686, 0.3874, -0.07523, -0.9964, 0.0392, 0.2493, -0.9684, -0.008158, -0.06729, -0.9976, 0.01405, 0.2781, -0.9472, -0.1593, 0.2287, -0.9709, 0.07137, -0.2281, -0.8455, 0.4829, -0.3766, -0.9166, 0.1345, -0.9412, 0.1027, -0.3218, -0.3766, -0.9166, 0.1345, -0.2281, -0.8455, 0.4829, 0.299, -0.9425, 0.1491, -0.3766, -0.9166, 0.1345, 0.299, -0.9425, 0.1491, -0.5378, -0.843, 0.008612, 0.9413, -0.008581, -0.3375, 0.02675, -0.9993, 0.02593, -0.6714, -0.06039, -0.7386, -0.6714, -0.06039, -0.7386, 0.02675, -0.9993, 0.02593, -0.8692, -0.1107, 0.482, 0.1561, 0.1747, -0.9722, 0.1909, -0.02251, -0.9814, 0.1816, -0.03529, -0.9827, 0.2986, -0.9524, 0.06176, 0.4353, -0.8926, 0.1173, 0.6259, -0.7622, -0.1652, 0.2143, -0.9431, -0.2544, -0.3076, -0.08217, -0.948, -0.4264, 0.54, -0.7257, -0.3153, -0.898, -0.3069, -0.3153, -0.898, -0.3069, -0.4264, 0.54, -0.7257, -0.5082, 0.4747, -0.7186, 0.02807, -0.9756, 0.2178, -0.1956, -0.9736, -0.1175, -0.281, -0.947, 0.1557, -0.1626, 0.2139, 0.9632, 0.9338, -0.3312, 0.1356, 0.5555, -0.6643, 0.5001, 0.9338, -0.3312, 0.1356, 0.1537, -0.5088, -0.8471, 0.5555, -0.6643, 0.5001, -0.2442, -0.4525, 0.8577, 0.04007, -0.02708, 0.9988, -0.1831, -0.919, 0.349, 0.01484, -0.6522, -0.7579, 0.425, -0.8019, -0.4199, 0.806, -0.573, -0.1483, 0.1719, -0.05012, -0.9838, -0.9666, 0.1556, -0.2036, -0.8976, -0.4409, -0.00289, 0.9485, -0.3146, -0.03721, 0.1719, -0.05012, -0.9838, 0.7746, -0.6288, 0.06779, -0.2442, -0.4525, 0.8577, 0.2888, -0.8984, 0.3308, 0.04007, -0.02708, 0.9988, 0.2287, -0.9709, 0.07137, 0.2781, -0.9472, -0.1593, 0.1799, -0.975, -0.1302, -0.01121, -0.9536, -0.3008, -0.4299, -0.7776, 0.4588, 0.5587, 0.8228, 0.1042, 0.9774, 0.1659, -0.1309, 0.5714, 0.7953, -0.2025, -0.04937, -0.9988, 0.0007269, -0.0594, -0.9974, -0.04036, -0.02873, -0.9988, -0.04032, -0.02195, -0.9996, -0.01684, 0.08536, 0.9962, 0.01887, 0.2442, 0.9534, -0.177, 0.03917, 0.9886, -0.1455, 0.08863, -0.9476, 0.3068, -0.4169, -0.7722, 0.4795, 0.968, -0.2155, 0.1285, 0.2888, -0.8984, 0.3308, -0.4177, -0.7662, 0.4884, 0.01366, 0.5166, 0.8561, -0.06177, -0.2886, 0.9555, 0.04007, -0.02708, 0.9988, 0.9443, -0.2727, 0.1843, 0.4503, 0.8343, 0.318, 0.6748, -0.6073, 0.4192, 0.9774, 0.1659, -0.1309, 0.2493, -0.9684, -0.008158, 0.6626, -0.5959, -0.4537, -0.1465, 0.6925, 0.7064, 0.04007, -0.02708, 0.9988, 0.05966, 0.7871, 0.6139, 0.7235, -0.4882, -0.488, -0.6176, -0.7671, -0.1735, 0.2143, -0.9431, -0.2544, 0.2143, -0.9431, -0.2544, 0.1712, -0.9795, 0.106, 0.2986, -0.9524, 0.06176, 0.3704, -0.8837, 0.2862, 0.4636, -0.7231, -0.5121, -0.03799, -0.974, 0.2232, 0.968, -0.2155, 0.1285, -0.2679, -0.2994, -0.9157, 0.08863, -0.9476, 0.3068, -0.3596, -0.5011, -0.7871, -0.8169, 0.03934, -0.5754, -0.9084, -0.414, 0.05876, -0.8043, -0.2061, -0.5573, 0.1719, -0.05012, -0.9838, -0.8976, -0.4409, -0.00289, 0.5555, -0.6643, 0.5001, 0.1537, -0.5088, -0.8471, -0.08236, -0.7752, -0.6263, -0.2442, -0.4525, 0.8577, -0.1626, 0.2139, 0.9632, 0.5555, -0.6643, 0.5001, 0.501, -0.8038, 0.3207, 0.9607, 0.2679, -0.07234, -0.01213, 0.1299, 0.9915, -0.2932, -0.8545, -0.4287, -0.01121, -0.9536, -0.3008, 0.1147, -0.9517, -0.2847, 0.5769, -0.7795, 0.2439, 0.4718, -0.8736, 0.1195, 0.07902, -0.9208, 0.3819, 0.0544, -0.9195, -0.3894, 0.4718, -0.8736, 0.1195, 0.3803, -0.8778, -0.2914, 0.02768, -0.7926, 0.6092, -0.8743, -0.1243, -0.4692, -0.7335, -0.3181, 0.6006, 0.1218, -0.801, 0.5862, -0.108, -0.9814, -0.1588, -0.281, -0.947, 0.1557, -0.1956, -0.9736, -0.1175, -0.2281, -0.8455, 0.4829, 0.6856, -0.6969, -0.2105, 0.299, -0.9425, 0.1491, 0.7532, -0.2265, 0.6176, 0.7501, -0.2158, -0.6252, 0.6856, -0.6969, -0.2105, -0.7355, -0.6682, 0.1116, -0.1662, -0.9669, -0.1933, -0.3246, -0.875, 0.3593, 0.2143, -0.9431, -0.2544, -0.6176, -0.7671, -0.1735, -0.7355, -0.6682, 0.1116, 0.9607, 0.2679, -0.07234, 0.6012, -0.6579, -0.4536, 0.4353, -0.8926, 0.1173, 0.2287, -0.9709, 0.07137, -0.4299, -0.7776, 0.4588, -0.8616, -0.163, 0.4808, 0.5769, -0.7795, 0.2439, -0.3653, -0.917, 0.1603, -0.4913, -0.7546, -0.4351, 0.1526, -0.864, -0.4798, -0.05441, -0.9968, 0.05869, -0.2656, -0.7203, -0.6408, -0.2063, -0.9242, -0.3215, 0.5714, 0.7953, -0.2025, 0.885, 0.1713, -0.433, 0.3302, 0.8528, -0.4046, 0.168, -0.9741, -0.1514, -0.2781, -0.5393, 0.7948, -0.8748, -0.1805, -0.4497, -0.2818, -0.9419, -0.183, -0.1988, -0.2696, 0.9422, -0.9666, 0.1556, -0.2036, -0.7255, -0.1577, -0.6699, -0.5214, -0.4128, -0.7468, 0.3449, -0.6922, 0.6339, -0.3011, -0.1742, 0.9375, -0.7335, -0.3181, 0.6006, -0.7103, -0.6508, -0.2683, 0.0544, -0.9195, -0.3894, -0.08236, -0.7752, -0.6263, -0.1831, -0.919, 0.349, 0.04996, -0.6533, 0.7555, 0.07902, -0.9208, 0.3819, -0.1831, -0.919, 0.349, 0.07902, -0.9208, 0.3819, 0.0544, -0.9195, -0.3894, -0.08236, -0.7752, -0.6263, 0.0544, -0.9195, -0.3894, 0.07739, -0.9063, -0.4154, -0.2085, 0.8879, -0.41, -0.09735, 0.9242, -0.3693, 0.05445, 0.9752, -0.2144, -0.6876, -0.726, -0.01514, 0.501, -0.8038, 0.3207, -0.01213, 0.1299, 0.9915, -0.3038, -0.8949, 0.3268, -0.1626, 0.2139, 0.9632, -0.9974, 0.07088, 0.01347, -0.1632, 0.02265, -0.9863, -0.1331, -0.9896, -0.05406, -0.8695, -0.2184, 0.4431, 0.2638, 0.9645, 0.01456, 0.3042, 0.9485, -0.08829, 0.08536, 0.9962, 0.01887, 0.08863, -0.9476, 0.3068, -0.2679, -0.2994, -0.9157, 0.247, -0.8229, -0.5117, -0.5711, -0.2833, -0.7705, 0.01366, 0.5166, 0.8561, 0.05966, 0.7871, 0.6139, -0.06177, -0.2886, 0.9555, 0.6748, -0.6073, 0.4192, -0.1361, -0.9906, 0.01062, 0.9443, -0.2727, 0.1843, 0.6748, -0.6073, 0.4192, 0.4503, 0.8343, 0.318, 0.728, -0.3826, 0.5689, 0.03204, -0.9992, -0.02486, 0.8704, -0.4287, 0.242, 0.425, -0.8019, -0.4199, 0.1962, -0.9799, 0.03686, 0.06964, -0.9743, -0.214, -0.05441, -0.9968, 0.05869, 0.3803, -0.8778, -0.2914, 0.1526, -0.864, -0.4798, 0.1177, -0.8508, -0.5121, 0.02807, -0.9756, 0.2178, 0.2389, -0.9669, 0.08911, 0.1799, -0.975, -0.1302, 0.4353, -0.8926, 0.1173, -0.1956, -0.9736, -0.1175, 0.885, 0.1713, -0.433, 0.7817, 0.07469, -0.6192, 0.3302, 0.8528, -0.4046, 0.9957, 0.06368, -0.06798, 0.7287, -0.04098, -0.6837, 0.7886, -0.5595, 0.2553, -0.1021, 0.971, 0.2161, -0.3051, 0.9411, 0.1456, -0.107, 0.9359, 0.3356, 0.08863, -0.9476, 0.3068, -0.04459, -0.9528, 0.3002, 0.02827, -0.9581, 0.2851, -0.8695, -0.2184, 0.4431, -0.1331, -0.9896, -0.05406, 0.9568, 0.1956, -0.215, 0.02827, -0.9581, 0.2851, 0.1894, -0.9583, 0.214, 0.1796, -0.9718, 0.1531, 0.02768, -0.7926, 0.6092, 0.1218, -0.801, 0.5862, 0.3788, -0.879, 0.2895, -0.005298, -0.9817, -0.1906, -0.1735, -0.393, -0.903, 0.3449, -0.6922, 0.6339, 0.9957, 0.06368, -0.06798, -0.3011, -0.1742, 0.9375, 0.3302, 0.8528, -0.4046, 0.7817, 0.07469, -0.6192, -0.5711, -0.2833, -0.7705, 0.4813, 0.3502, -0.8035, 0.2213, 0.937, -0.2703, 0.3042, 0.9485, -0.08829, 0.2638, 0.9645, 0.01456, 0.2888, 0.9567, 0.03768, 0.3031, 0.9432, -0.1358, 0.2442, 0.9534, -0.177, 0.1894, -0.9583, 0.214, 0.2986, -0.9524, 0.06176, 0.299, -0.9425, 0.1491, -0.2327, 0.9689, -0.0847, -0.4563, 0.8523, -0.2557, -0.5864, 0.807, -0.06944, -0.3023, 0.9528, 0.02796, -0.3098, 0.946, 0.09526, -0.1716, -0.9557, 0.2391, -0.2524, -0.9631, -0.09314, -0.2492, -0.9676, -0.04068, 0.08863, -0.9476, 0.3068, -0.5711, -0.2833, -0.7705, -0.2524, -0.9631, -0.09314, 0.247, -0.8229, -0.5117, 0.4813, 0.3502, -0.8035, -0.5711, -0.2833, -0.7705, -0.3051, 0.9411, 0.1456, -0.283, 0.9432, 0.1739, -0.09802, 0.9525, 0.2883, -0.107, 0.9359, 0.3356, 0.885, 0.1713, -0.433, 0.2295, -0.939, -0.256, 0.4636, -0.7231, -0.5121, 0.5587, 0.8228, 0.1042, 0.9443, -0.2727, 0.1843, 0.9774, 0.1659, -0.1309, 0.9443, -0.2727, 0.1843, 0.5587, 0.8228, 0.1042, 0.4503, 0.8343, 0.318, 0.1884, 0.9613, 0.2012, 0.2638, 0.9645, 0.01456, 0.08536, 0.9962, 0.01887, 0.03917, 0.9886, -0.1455, -0.1021, 0.971, 0.2161, 0.04088, 0.9559, 0.2909, -0.1007, 0.9663, -0.2369, -0.09735, 0.9242, -0.3693, -0.2099, 0.9331, -0.2919, 0.7235, -0.4882, -0.488, 0.909, 0.1779, -0.377, -0.8748, -0.1805, -0.4497, -0.6176, -0.7671, -0.1735, -0.2526, -0.9675, 0.009441, -0.1927, -0.973, -0.1272, -0.0594, -0.9974, -0.04036, 0.2143, -0.9431, -0.2544, -0.8786, 0.06285, -0.4734, -0.5378, -0.843, 0.008612, -0.8943, -0.4463, 0.03124, -0.5864, 0.807, -0.06944, -0.8786, 0.06285, -0.4734, -0.4563, 0.8523, -0.2557, -0.8786, 0.06285, -0.4734, -0.5864, 0.807, -0.06944, -0.1106, -0.02562, -0.9935, -0.1735, -0.393, -0.903, -0.005298, -0.9817, -0.1906, 0.1542, 0.6026, -0.783, -0.2679, -0.2994, -0.9157, -0.1735, -0.393, -0.903, -0.1735, -0.393, -0.903, -0.1469, 0.8131, -0.5632, 0.1542, 0.6026, -0.783, 0.501, -0.8038, 0.3207, 0.6012, -0.6579, -0.4536, 0.9607, 0.2679, -0.07234, 0.255, 0.9418, -0.219, 0.2442, 0.9534, -0.177, 0.3031, 0.9432, -0.1358, 0.3834, 0.8127, 0.4389, 0.1008, 0.9579, 0.269, 0.2556, 0.6943, 0.6728, 0.7817, 0.07469, -0.6192, 0.885, 0.1713, -0.433, 0.4636, -0.7231, -0.5121, -0.9209, -0.3597, 0.1502, 0.2137, 0.9672, 0.1373, 0.1884, 0.9613, 0.2012, 0.2164, 0.9179, 0.3328, 0.1008, 0.9579, 0.269, -0.6876, -0.726, -0.01514, -0.01213, 0.1299, 0.9915, 0.3384, -0.512, 0.7895, -0.3246, -0.875, 0.3593, 0.6012, -0.6579, -0.4536, 0.501, -0.8038, 0.3207, -0.6876, -0.726, -0.01514, -0.6876, -0.726, -0.01514, -0.1662, -0.9669, -0.1933, 0.6012, -0.6579, -0.4536, -0.2818, -0.9419, -0.183, 0.1719, -0.05012, -0.9838, 0.9485, -0.3146, -0.03721, -0.3038, -0.8949, 0.3268, 0.9338, -0.3312, 0.1356, -0.1626, 0.2139, 0.9632, -0.2656, -0.7203, -0.6408, -0.8043, -0.2061, -0.5573, -0.7494, -0.4155, -0.5156, -0.7494, -0.4155, -0.5156, -0.4177, -0.7662, 0.4884, -0.2063, -0.9242, -0.3215, -0.9084, -0.414, 0.05876, -0.4076, -0.008309, 0.9131, -0.4177, -0.7662, 0.4884, -0.4076, -0.008309, 0.9131, -0.3641, -0.1822, 0.9134, 0.2107, 0.06091, 0.9757, 0.2107, 0.06091, 0.9757, 0.5568, 0.0371, 0.8298, -0.4076, -0.008309, 0.9131, -0.8616, -0.163, 0.4808, -0.4299, -0.7776, 0.4588, -0.3468, -0.1739, 0.9217, -0.6046, 0.5499, 0.5762, 0.3815, -0.9153, -0.1292, 0.1799, -0.975, -0.1302, 0.2781, -0.9472, -0.1593, 0.01484, -0.6522, -0.7579, 0.1719, -0.05012, -0.9838, -0.8043, -0.2061, -0.5573, -0.8043, -0.2061, -0.5573, -0.2656, -0.7203, -0.6408, 0.01484, -0.6522, -0.7579, 0.5769, -0.7795, 0.2439, 0.3803, -0.8778, -0.2914, 0.4718, -0.8736, 0.1195, -0.05441, -0.9968, 0.05869, -0.4087, -0.9015, -0.1426, -0.6721, -0.7171, 0.1844, 0.1962, -0.9799, 0.03686, 0.3815, -0.9153, -0.1292, 0.2781, -0.9472, -0.1593, -0.04023, -0.992, -0.1198, -0.3653, -0.917, 0.1603, -0.1413, -0.939, 0.3136, -0.3311, -0.8988, 0.2874, 0.3788, -0.879, 0.2895, 0.2889, -0.4332, 0.8538, 0.7886, -0.5595, 0.2553, 0.2889, -0.4332, 0.8538, 0.3788, -0.879, 0.2895, 0.1218, -0.801, 0.5862, -0.04023, -0.992, -0.1198, 0.3989, -0.8605, -0.317, 0.3815, -0.9153, -0.1292, -0.967, -0.1095, 0.23, 0.2748, -0.9553, 0.1093, -0.06729, -0.9976, 0.01405, -0.5214, -0.4128, -0.7468, 0.3257, -0.01313, -0.9454, 0.7287, -0.04098, -0.6837, 0.5587, 0.8228, 0.1042, 0.5714, 0.7953, -0.2025, 0.3031, 0.9432, -0.1358, 0.2888, 0.9567, 0.03768, 0.7287, -0.04098, -0.6837, 0.3257, -0.01313, -0.9454, 0.7886, -0.5595, 0.2553, 0.7886, -0.5595, 0.2553, 0.3257, -0.01313, -0.9454, -0.05696, -0.5242, -0.8497, -0.3653, -0.917, 0.1603, -0.2932, -0.8545, -0.4287, -0.4913, -0.7546, -0.4351, 0.07902, -0.9208, 0.3819, -0.3653, -0.917, 0.1603, 0.5769, -0.7795, 0.2439, -0.3311, -0.8988, 0.2874, -0.3468, -0.1739, 0.9217, -0.4299, -0.7776, 0.4588, -0.8616, -0.163, 0.4808, -0.5232, 0.8101, 0.2646, -0.6429, -0.2509, 0.7237, 0.909, 0.1779, -0.377, 0.7874, -0.5922, 0.1712, -0.2781, -0.5393, 0.7948, 0.7874, -0.5922, 0.1712, 0.909, 0.1779, -0.377, 0.7235, -0.4882, -0.488, 0.6259, -0.7622, -0.1652, 0.7874, -0.5922, 0.1712, 0.7235, -0.4882, -0.488, -0.6714, -0.06039, -0.7386, -0.8692, -0.1107, 0.482, -0.2281, -0.8455, 0.4829, 0.7501, -0.2158, -0.6252, 0.9413, -0.008581, -0.3375, -0.6714, -0.06039, -0.7386, -0.8692, -0.1107, 0.482, 0.02675, -0.9993, 0.02593, 0.3006, -0.1046, 0.948, 0.3006, -0.1046, 0.948, 0.7532, -0.2265, 0.6176, -0.8692, -0.1107, 0.482, -0.3502, 0.1508, -0.9244, -0.9412, 0.1027, -0.3218, -0.3076, -0.08217, -0.948, 0.9338, -0.3312, 0.1356, -0.3038, -0.8949, 0.3268, 0.1537, -0.5088, -0.8471, 0.1719, -0.05012, -0.9838, -0.2818, -0.9419, -0.183, -0.9666, 0.1556, -0.2036, 0.9568, 0.1956, -0.215, -0.1331, -0.9896, -0.05406, -0.1632, 0.02265, -0.9863, -0.005298, -0.9817, -0.1906, -0.05696, -0.5242, -0.8497, -0.1106, -0.02562, -0.9935, -0.283, 0.9432, 0.1739, -0.3051, 0.9411, 0.1456, -0.3023, 0.9528, 0.02796, -0.2407, 0.9613, 0.1341, -0.2581, 0.9551, 0.1454, -0.3452, 0.6955, 0.6302, 0.07902, -0.9208, 0.3819, -0.1413, -0.939, 0.3136, -0.3653, -0.917, 0.1603, -0.3051, 0.9411, 0.1456, -0.3098, 0.946, 0.09526, -0.3023, 0.9528, 0.02796, 0.2888, 0.9567, 0.03768, 0.2638, 0.9645, 0.01456, 0.1884, 0.9613, 0.2012, 0.2137, 0.9672, 0.1373, -0.1465, 0.6925, 0.7064, -0.107, 0.9359, 0.3356, -0.09802, 0.9525, 0.2883, 0.2888, 0.9567, 0.03768, 0.2137, 0.9672, 0.1373, 0.5587, 0.8228, 0.1042, 0.1537, -0.5088, -0.8471, -0.3038, -0.8949, 0.3268, -0.9974, 0.07088, 0.01347, 0.08536, 0.9962, 0.01887, 0.3042, 0.9485, -0.08829, 0.2442, 0.9534, -0.177, -0.8943, -0.4463, 0.03124, -0.967, -0.1095, 0.23, -0.6054, 0.7959, 0.004116, -0.5864, 0.807, -0.06944, 0.08778, 0.9229, -0.3749, -0.1007, 0.9663, -0.2369, 0.03917, 0.9886, -0.1455, 0.2442, 0.9534, -0.177, 0.7532, -0.2265, 0.6176, 0.3006, -0.1046, 0.948, 0.9413, -0.008581, -0.3375, 0.7501, -0.2158, -0.6252, 0.2389, -0.9669, 0.08911, 0.09803, -0.9931, -0.06423, 0.08022, -0.991, -0.1068, -0.5082, 0.4747, -0.7186, -0.7255, -0.1577, -0.6699, -0.8743, -0.1243, -0.4692, -0.3153, -0.898, -0.3069, -0.3468, -0.1739, 0.9217, -0.3311, -0.8988, 0.2874, -0.1413, -0.939, 0.3136, 0.04996, -0.6533, 0.7555, 0.8704, -0.4287, 0.242, 0.4905, 0.02918, 0.871, 0.01366, 0.5166, 0.8561, 0.5568, 0.0371, 0.8298, -0.5378, -0.843, 0.008612, 0.1712, -0.9795, 0.106, 0.2143, -0.9431, -0.2544, 0.5568, 0.0371, 0.8298, 0.2107, 0.06091, 0.9757, 0.8498, -0.2632, 0.4568, 0.8704, -0.4287, 0.242, 0.01366, 0.5166, 0.8561, -0.4177, -0.7662, 0.4884, -0.4076, -0.008309, 0.9131, 0.5568, 0.0371, 0.8298, -0.03799, -0.974, 0.2232, -0.3088, -0.8686, 0.3874, -0.4949, -0.7993, 0.3409, 0.3704, -0.8837, 0.2862, 0.7235, -0.4882, -0.488, 0.2143, -0.9431, -0.2544, 0.6259, -0.7622, -0.1652, -0.5711, -0.2833, -0.7705, -0.9209, -0.3597, 0.1502, -0.2492, -0.9676, -0.04068, -0.2524, -0.9631, -0.09314, -0.2679, -0.2994, -0.9157, -0.1632, 0.02265, -0.9863, -0.8695, -0.2184, 0.4431, -0.4169, -0.7722, 0.4795, 0.9568, 0.1956, -0.215, -0.1632, 0.02265, -0.9863, -0.2679, -0.2994, -0.9157, 0.968, -0.2155, 0.1285, -0.8695, -0.2184, 0.4431, 0.9568, 0.1956, -0.215, 0.968, -0.2155, 0.1285, -0.4169, -0.7722, 0.4795, 0.1542, 0.6026, -0.783, 0.247, -0.8229, -0.5117, -0.2679, -0.2994, -0.9157, -0.4169, -0.7722, 0.4795, 0.02827, -0.9581, 0.2851, -0.1735, -0.393, -0.903, -0.2679, -0.2994, -0.9157, -0.0559, -0.9379, -0.3423, 0.01484, -0.6522, -0.7579, -0.2656, -0.7203, -0.6408, -0.05441, -0.9968, 0.05869, -0.0559, -0.9379, -0.3423, 0.03204, -0.9992, -0.02486, 0.425, -0.8019, -0.4199, 0.01484, -0.6522, -0.7579, 0.5697, -0.2207, -0.7916, -0.8169, 0.03934, -0.5754, -0.3596, -0.5011, -0.7871, 0.7028, -0.6806, -0.2069, -0.8976, -0.4409, -0.00289, -0.08865, -0.7921, 0.6039, -0.3596, -0.5011, -0.7871, -0.9084, -0.414, 0.05876, 0.7746, -0.6288, 0.06779, 0.806, -0.573, -0.1483, 0.7028, -0.6806, -0.2069, -0.08865, -0.7921, 0.6039, 0.806, -0.573, -0.1483, 0.7746, -0.6288, 0.06779, 0.1719, -0.05012, -0.9838, 0.01484, -0.6522, -0.7579, 0.8498, -0.2632, 0.4568, 0.7028, -0.6806, -0.2069, 0.806, -0.573, -0.1483, 0.8704, -0.4287, 0.242, 0.08724, -0.8058, -0.5857, -0.1838, -0.9072, -0.3784, 0.06964, -0.9743, -0.214, 0.5555, -0.6643, 0.5001, -0.08236, -0.7752, -0.6263, 0.2273, -0.9106, -0.3452, 0.2888, -0.8984, 0.3308, -0.2932, -0.8545, -0.4287, 0.1177, -0.8508, -0.5121, 0.1526, -0.864, -0.4798, -0.4913, -0.7546, -0.4351, -0.08865, -0.7921, 0.6039, -0.1988, -0.2696, 0.9422, 0.9485, -0.3146, -0.03721, 0.7746, -0.6288, 0.06779, 0.1542, 0.6026, -0.783, -0.1469, 0.8131, -0.5632, 0.2213, 0.937, -0.2703, 0.4813, 0.3502, -0.8035, -0.06729, -0.9976, 0.01405, 0.3989, -0.8605, -0.317, -0.04023, -0.992, -0.1198, 0.255, 0.9418, -0.219, 0.3031, 0.9432, -0.1358, 0.5714, 0.7953, -0.2025, 0.3302, 0.8528, -0.4046, 0.2213, 0.937, -0.2703, 0.05445, 0.9752, -0.2144, -0.3153, -0.898, -0.3069, -0.8743, -0.1243, -0.4692, 0.02768, -0.7926, 0.6092, -0.9412, 0.1027, -0.3218, -0.8786, 0.06285, -0.4734, -0.4563, 0.8523, -0.2557, -0.3076, -0.08217, -0.948, -0.2281, -0.8455, 0.4829, 0.7532, -0.2265, 0.6176, 0.6856, -0.6969, -0.2105, -0.3502, 0.1508, -0.9244, 0.6856, -0.6969, -0.2105, 0.7501, -0.2158, -0.6252, -0.6714, -0.06039, -0.7386, 0.003164, -0.9982, 0.06045, -0.04459, -0.9528, 0.3002, -0.1716, -0.9557, 0.2391, 0.6259, -0.7622, -0.1652, 0.4353, -0.8926, 0.1173, 0.6012, -0.6579, -0.4536, 0.7874, -0.5922, 0.1712, -0.9412, 0.1027, -0.3218, -0.6714, -0.06039, -0.7386, -0.2281, -0.8455, 0.4829, 0.7874, -0.5922, 0.1712, 0.6012, -0.6579, -0.4536, 0.0668, -0.9926, -0.1019, -0.2781, -0.5393, 0.7948, -0.7355, -0.6682, 0.1116, -0.6176, -0.7671, -0.1735, -0.2781, -0.5393, 0.7948, 0.0668, -0.9926, -0.1019, -0.6054, 0.7959, 0.004116, -0.967, -0.1095, 0.23, -0.6429, -0.2509, 0.7237, -0.5232, 0.8101, 0.2646, -0.1662, -0.9669, -0.1933, 0.0668, -0.9926, -0.1019, 0.6012, -0.6579, -0.4536, 0.04996, -0.6533, 0.7555, -0.1413, -0.939, 0.3136, 0.07902, -0.9208, 0.3819, -0.1927, -0.973, -0.1272, -0.2526, -0.9675, 0.009441, 0.2493, -0.9684, -0.008158, -0.1361, -0.9906, 0.01062, 0.6748, -0.6073, 0.4192, 0.3384, -0.512, 0.7895, 0.9607, 0.2679, -0.07234, 0.4353, -0.8926, 0.1173, 0.2748, -0.9553, 0.1093, -0.3302, -0.886, 0.3255, -0.3088, -0.8686, 0.3874, -0.2526, -0.9675, 0.009441, -0.0594, -0.9974, -0.04036, -0.04937, -0.9988, 0.0007269, 0.003164, -0.9982, 0.06045, -0.1716, -0.9557, 0.2391, -0.08385, -0.9813, 0.1734, -0.2333, -0.9515, 0.2004, -0.3452, 0.6955, 0.6302, -0.2581, 0.9551, 0.1454, -0.2407, 0.9613, 0.1341, -0.6046, 0.5499, 0.5762, 0.2295, -0.939, -0.256, -0.07523, -0.9964, 0.0392, -0.3088, -0.8686, 0.3874, -0.03799, -0.974, 0.2232, 0.4636, -0.7231, -0.5121, 0.2556, 0.6943, 0.6728, 0.01366, 0.5166, 0.8561, 0.4905, 0.02918, 0.871, 0.2573, -0.2967, 0.9196, 0.909, 0.1779, -0.377, -0.2781, -0.5393, 0.7948, 0.168, -0.9741, -0.1514, -0.107, 0.9359, 0.3356, 0.07284, 0.9287, 0.3636, 0.04088, 0.9559, 0.2909, -0.1021, 0.971, 0.2161, -0.3011, -0.1742, 0.9375, 0.2889, -0.4332, 0.8538, -0.7335, -0.3181, 0.6006, -0.3468, -0.1739, 0.9217, 0.04996, -0.6533, 0.7555, -0.1831, -0.919, 0.349, 0.04007, -0.02708, 0.9988, 0.2888, -0.8984, 0.3308, 0.2273, -0.9106, -0.3452, -0.4177, -0.7662, 0.4884, 0.3803, -0.8778, -0.2914, 0.1177, -0.8508, -0.5121, 0.1147, -0.9517, -0.2847, -0.01121, -0.9536, -0.3008, 0.1799, -0.975, -0.1302, 0.08022, -0.991, -0.1068, 0.07739, -0.9063, -0.4154, 0.0544, -0.9195, -0.3894, -0.7103, -0.6508, -0.2683, -0.1831, -0.919, 0.349, 0.0544, -0.9195, -0.3894, 0.05445, 0.9752, -0.2144, 0.2213, 0.937, -0.2703, -0.1469, 0.8131, -0.5632, -0.2085, 0.8879, -0.41, 0.7886, -0.5595, 0.2553, 0.2889, -0.4332, 0.8538, -0.3011, -0.1742, 0.9375, 0.9957, 0.06368, -0.06798, 0.1894, -0.9583, 0.214, 0.02827, -0.9581, 0.2851, 0.06889, -0.996, 0.05776, 0.2986, -0.9524, 0.06176, 0.4905, 0.02918, 0.871, 0.6748, -0.6073, 0.4192, 0.728, -0.3826, 0.5689, 0.2573, -0.2967, 0.9196, -0.3246, -0.875, 0.3593, -0.1662, -0.9669, -0.1933, -0.6876, -0.726, -0.01514, 0.6748, -0.6073, 0.4192, 0.4905, 0.02918, 0.871, 0.03204, -0.9992, -0.02486, 0.2556, 0.6943, 0.6728, 0.1008, 0.9579, 0.269, 0.2164, 0.9179, 0.3328, 0.07284, 0.9287, 0.3636, 0.05966, 0.7871, 0.6139, -0.1106, -0.02562, -0.9935, -0.4264, 0.54, -0.7257, -0.2085, 0.8879, -0.41, -0.1469, 0.8131, -0.5632, 0.09803, -0.9931, -0.06423, 0.5068, -0.8095, -0.2964, -0.281, -0.947, 0.1557, -0.108, -0.9814, -0.1588, -0.3246, -0.875, 0.3593, -0.967, -0.1095, 0.23, -0.7355, -0.6682, 0.1116, 0.2389, -0.9669, 0.08911, 0.02807, -0.9756, 0.2178, -0.281, -0.947, 0.1557, 0.5068, -0.8095, -0.2964, 0.02827, -0.9581, 0.2851, -0.04459, -0.9528, 0.3002, 0.003164, -0.9982, 0.06045, 0.06889, -0.996, 0.05776, 0.08863, -0.9476, 0.3068, -0.2524, -0.9631, -0.09314, -0.1716, -0.9557, 0.2391, -0.04459, -0.9528, 0.3002, -0.3088, -0.8686, 0.3874, -0.3302, -0.886, 0.3255, -0.4949, -0.7993, 0.3409, 0.5714, 0.7953, -0.2025, 0.9774, 0.1659, -0.1309, 0.6626, -0.5959, -0.4537, 0.885, 0.1713, -0.433, 0.07739, -0.9063, -0.4154, 0.08022, -0.991, -0.1068, -0.04253, -0.9983, -0.0391, -0.02873, -0.9988, -0.04032, -0.0594, -0.9974, -0.04036, -0.1927, -0.973, -0.1272, -0.0559, -0.9379, -0.3423, 0.06964, -0.9743, -0.214, -0.1838, -0.9072, -0.3784, -0.4087, -0.9015, -0.1426, -0.05441, -0.9968, 0.05869, -0.2063, -0.9242, -0.3215, -0.2099, 0.9331, -0.2919, -0.4264, 0.54, -0.7257, -0.4563, 0.8523, -0.2557, -0.2327, 0.9689, -0.0847, -0.1007, 0.9663, -0.2369, -0.1007, 0.9663, -0.2369, -0.2327, 0.9689, -0.0847, -0.3098, 0.946, 0.09526, -0.1021, 0.971, 0.2161, 0.03917, 0.9886, -0.1455, -0.8169, 0.03934, -0.5754, -0.3235, -0.8008, -0.504, -0.1208, -0.9236, 0.3639, -0.3641, -0.1822, 0.9134, 0.09803, -0.9931, -0.06423, -0.108, -0.9814, -0.1588, 0.4353, -0.8926, 0.1173, 0.2986, -0.9524, 0.06176, 0.06889, -0.996, 0.05776, -0.04253, -0.9983, -0.0391, 0.08022, -0.991, -0.1068, -0.1465, 0.6925, 0.7064, 0.05966, 0.7871, 0.6139, 0.07284, 0.9287, 0.3636, -0.107, 0.9359, 0.3356, 0.07284, 0.9287, 0.3636, 0.2164, 0.9179, 0.3328, 0.1884, 0.9613, 0.2012, 0.04088, 0.9559, 0.2909, -0.1735, -0.393, -0.903, -0.1106, -0.02562, -0.9935, -0.1469, 0.8131, -0.5632, -0.7255, -0.1577, -0.6699, 0.3257, -0.01313, -0.9454, -0.5214, -0.4128, -0.7468, 0.2107, 0.06091, 0.9757, -0.3641, -0.1822, 0.9134, 0.867, -0.3235, 0.379, 0.8498, -0.2632, 0.4568, -0.4264, 0.54, -0.7257, -0.2099, 0.9331, -0.2919, -0.09735, 0.9242, -0.3693, -0.2085, 0.8879, -0.41, 0.867, -0.3235, 0.379, -0.3641, -0.1822, 0.9134, -0.1208, -0.9236, 0.3639, -0.7494, -0.4155, -0.5156, -0.8043, -0.2061, -0.5573, -0.8976, -0.4409, -0.00289, -0.9084, -0.414, 0.05876, 0.7886, -0.5595, 0.2553, -0.05696, -0.5242, -0.8497, -0.005298, -0.9817, -0.1906, 0.3788, -0.879, 0.2895, 0.6748, -0.6073, 0.4192, 0.03204, -0.9992, -0.02486, -0.0559, -0.9379, -0.3423, -0.1927, -0.973, -0.1272, -0.06729, -0.9976, 0.01405, 0.2287, -0.9709, 0.07137, -0.8616, -0.163, 0.4808, -0.6429, -0.2509, 0.7237, -0.7255, -0.1577, -0.6699, -0.05696, -0.5242, -0.8497, 0.3257, -0.01313, -0.9454, 0.255, 0.9418, -0.219, 0.05445, 0.9752, -0.2144, 0.08778, 0.9229, -0.3749, 0.2442, 0.9534, -0.177, -0.6176, -0.7671, -0.1735, -0.8748, -0.1805, -0.4497, -0.2781, -0.5393, 0.7948, -0.3766, -0.9166, 0.1345, -0.5378, -0.843, 0.008612, -0.8786, 0.06285, -0.4734, -0.9412, 0.1027, -0.3218, -0.3076, -0.08217, -0.948, 0.1796, -0.9718, 0.1531, 0.6856, -0.6969, -0.2105, -0.3502, 0.1508, -0.9244, -0.2281, -0.8455, 0.4829, -0.8692, -0.1107, 0.482, 0.7532, -0.2265, 0.6176, 0.9413, -0.008581, -0.3375, 0.3006, -0.1046, 0.948, 0.02675, -0.9993, 0.02593, 0.1796, -0.9718, 0.1531, 0.1894, -0.9583, 0.214, 0.299, -0.9425, 0.1491, 0.6856, -0.6969, -0.2105, -0.2442, -0.4525, 0.8577, -0.7103, -0.6508, -0.2683, -0.9974, 0.07088, 0.01347, -0.1626, 0.2139, 0.9632, -0.9974, 0.07088, 0.01347, -0.7103, -0.6508, -0.2683, -0.08236, -0.7752, -0.6263, 0.1537, -0.5088, -0.8471, -0.3452, 0.6955, 0.6302, -0.09802, 0.9525, 0.2883, -0.283, 0.9432, 0.1739, -0.9666, 0.1556, -0.2036, -0.1988, -0.2696, 0.9422, -0.08865, -0.7921, 0.6039, -0.8976, -0.4409, -0.00289, -0.2063, -0.9242, -0.3215, -0.4177, -0.7662, 0.4884, 0.2273, -0.9106, -0.3452, 0.07739, -0.9063, -0.4154, 0.4636, -0.7231, -0.5121, 0.3704, -0.8837, 0.2862, -0.3373, -0.8689, -0.3622, -0.03388, -0.9515, -0.3058, -0.05696, -0.5242, -0.8497, -0.7255, -0.1577, -0.6699, -0.5082, 0.4747, -0.7186, -0.1106, -0.02562, -0.9935, 0.9774, 0.1659, -0.1309, 0.9443, -0.2727, 0.1843, 0.2493, -0.9684, -0.008158, -0.4949, -0.7993, 0.3409, -0.3373, -0.8689, -0.3622, 0.3704, -0.8837, 0.2862, 0.1962, -0.9799, 0.03686, -0.6721, -0.7171, 0.1844, 0.08724, -0.8058, -0.5857, 0.06964, -0.9743, -0.214, -0.04023, -0.992, -0.1198, 0.2781, -0.9472, -0.1593, -0.06729, -0.9976, 0.01405, -0.02195, -0.9996, -0.01684, 0.06889, -0.996, 0.05776, 0.003164, -0.9982, 0.06045, -0.04937, -0.9988, 0.0007269, -0.5082, 0.4747, -0.7186, -0.4264, 0.54, -0.7257, -0.1106, -0.02562, -0.9935, -0.03388, -0.9515, -0.3058, -0.2333, -0.9515, 0.2004, -0.08385, -0.9813, 0.1734, -0.9209, -0.3597, 0.1502, 0.4636, -0.7231, -0.5121, -0.04253, -0.9983, -0.0391, 0.06889, -0.996, 0.05776, -0.02195, -0.9996, -0.01684, -0.02873, -0.9988, -0.04032, -0.3051, 0.9411, 0.1456, -0.1021, 0.971, 0.2161, -0.3098, 0.946, 0.09526, 0.867, -0.3235, 0.379, -0.1208, -0.9236, 0.3639, -0.3235, -0.8008, -0.504, 0.5697, -0.2207, -0.7916, 0.7028, -0.6806, -0.2069, 0.8498, -0.2632, 0.4568, -0.9084, -0.414, 0.05876, -0.8169, 0.03934, -0.5754, -0.3641, -0.1822, 0.9134, -0.4076, -0.008309, 0.9131])] * 3)])

# ---- objects
ob_cylinder_003 = bpy.data.objects.new('Cylinder_003', me_cylinder_003)

# ---- transforms, parenting, visibility, modifiers, constraints
ob_cylinder_003.location = (16.06, -0.6122, -2.884)
ob_cylinder_003.rotation_euler = (1.571, -0.0, 0.0)
ob_cylinder_003.scale = (0.01, 0.01, 0.01)
ob_cylinder_003.color = (0.8, 0.8, 0.8, 1.0)
ob_cylinder_003.lineart.crease_threshold = 0.0

# ---- collection membership
col_collection.objects.link(ob_cylinder_003)

# ---- scene / render settings (as saved in the file)
scene.frame_start = 1; scene.frame_end = 250; scene.frame_set(1)
scene.render.engine = 'BLENDER_EEVEE_NEXT'
scene.render.fps = 25
scene.cycles.use_denoising = False
scene.cycles.samples = 128
scene.cycles.sampling_pattern = 'TABULATED_SOBOL'
scene.cycles.use_adaptive_sampling = False
scene.cycles.use_light_tree = False
scene.view_settings.view_transform = 'Filmic'
bpy.context.view_layer.update()

# ---- added for rendering (the .blend has no active camera and no usable light): camera, sun
cam_auto = bpy.data.cameras.new('AutoCamera')
cam_auto.lens = 50.0
cam_auto.sensor_width = 36.0
cam_auto.clip_end = 1000.0
ob_auto_camera = bpy.data.objects.new('AutoCamera', cam_auto)
scene.collection.objects.link(ob_auto_camera)
ob_auto_camera.location = (35.2272, -22.0651, 10.06)
ob_auto_camera.rotation_euler = (1.09748, -7.21219e-08, 0.694738)
scene.camera = ob_auto_camera
light_auto_sun = bpy.data.lights.new('AutoSun', 'SUN')
light_auto_sun.energy = 3.0
light_auto_sun.angle = 0.0523599
ob_auto_sun = bpy.data.objects.new('AutoSun', light_auto_sun)
scene.collection.objects.link(ob_auto_sun)
ob_auto_sun.rotation_euler = (0.872665, 0.174533, 0.523599)
bpy.context.view_layer.update()

